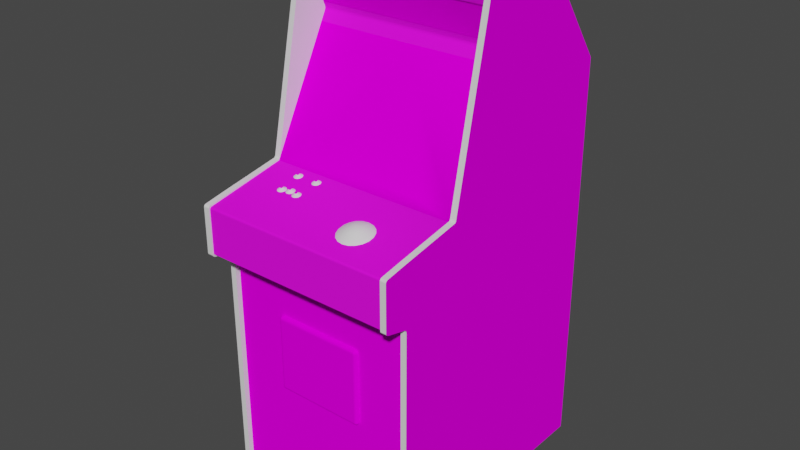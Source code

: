 # Source: missile.blend  (saved by Blender 2.93.20; exported with 4.5.12 LTS)
import bpy
from mathutils import Matrix  # noqa: F401  (used for matrix-valued properties, if any)

bpy.ops.wm.read_factory_settings(use_empty=True)
scene = bpy.context.scene
scene.name = 'Scene'

# ---- images (referenced by path relative to the original .blend; pixels are not part of the script)
import os
ASSET_DIR = os.environ.get("B2B_ASSET_DIR", "")  # directory of the original .blend (textures are referenced by path, not embedded)
HERE = os.path.dirname(os.path.abspath(__file__))  # packed textures are extracted next to this script under _unpacked/

def load_image(name, relpath, width, height, colorspace="sRGB"):
    """Load a texture the original file referenced (path relative to the .blend, or extracted next to this script)."""
    p = next((c for c in (os.path.join(HERE, relpath), os.path.join(ASSET_DIR, relpath)) if relpath and os.path.exists(c)), "")
    if p:
        img = bpy.data.images.load(p, check_existing=True)
        img.name = name
    else:  # same state as the original file: an image datablock whose file is absent (Cycles renders it pink)
        img = bpy.data.images.new(name, width, height)
        img.source = "FILE"
        img.filepath = "//" + (relpath or name)
    img.colorspace_settings.name = colorspace
    return img
img_missilemarqueemap_tiff = load_image('missilemarqueemap.TIFF', 'missilemarqueemap.TIFF', 1024, 1024, 'sRGB')
img_missilescreenshotmap_tiff = load_image('missilescreenshotmap.TIFF', 'missilescreenshotmap.TIFF', 1024, 1024, 'sRGB')
img_missilelabelsmap_tiff = load_image('missilelabelsmap.TIFF', 'missilelabelsmap.TIFF', 1024, 1024, 'sRGB')
img_missilecoindoormap_tiff = load_image('missilecoindoormap.TIFF', 'missilecoindoormap.TIFF', 1024, 1024, 'sRGB')
img_missilecpomap_tiff = load_image('missilecpomap.TIFF', 'missilecpomap.TIFF', 1024, 1024, 'sRGB')
img_missileleftmap_tiff = load_image('missileleftmap.TIFF', 'missileleftmap.TIFF', 1024, 1024, 'sRGB')

# ---- materials (node trees are filled in below, after node groups)
mat_missilemarquee = bpy.data.materials.new('missilemarquee')
mat_missilemarquee.use_transparent_shadow = False
mat_missilemarquee.roughness = 0.8807
mat_missilemarquee.specular_intensity = 0.0
mat_missilescreenshot = bpy.data.materials.new('missilescreenshot')
mat_missilescreenshot.use_transparent_shadow = False
mat_missilescreenshot.roughness = 0.8807
mat_missilescreenshot.specular_intensity = 0.0
mat_missilelabels = bpy.data.materials.new('missilelabels')
mat_missilelabels.use_transparent_shadow = False
mat_missilelabels.roughness = 0.8807
mat_missilelabels.specular_intensity = 0.0
mat_missilecoindoor = bpy.data.materials.new('missilecoindoor')
mat_missilecoindoor.use_transparent_shadow = False
mat_missilecoindoor.roughness = 0.8807
mat_missilecoindoor.specular_intensity = 0.0
mat_missilecpo = bpy.data.materials.new('missilecpo')
mat_missilecpo.use_transparent_shadow = False
mat_missilecpo.roughness = 0.8114
mat_missilecpo.specular_intensity = 0.2235
mat_missileshiny = bpy.data.materials.new('missileshiny')
mat_missileshiny.use_transparent_shadow = False
mat_missileshiny.roughness = 0.8152
mat_missileshiny.specular_intensity = 0.4471
mat_missileleft = bpy.data.materials.new('missileleft')
mat_missileleft.use_transparent_shadow = False
mat_missileleft.roughness = 0.8807
mat_missileleft.specular_intensity = 0.0

# ---- node groups
ng_auto_smooth = bpy.data.node_groups.new('Auto Smooth', 'GeometryNodeTree')
_s = ng_auto_smooth.interface.new_socket(name='Geometry', in_out='OUTPUT', socket_type='NodeSocketGeometry')
_s = ng_auto_smooth.interface.new_socket(name='Geometry', in_out='INPUT', socket_type='NodeSocketGeometry')
_s = ng_auto_smooth.interface.new_socket(name='Angle', in_out='INPUT', socket_type='NodeSocketFloat')
_s.subtype = 'ANGLE'
_s.min_value = 0.0
_s.max_value = 3.142
ng_auto_smooth.is_modifier = True
_N = ng_auto_smooth.nodes; _L = ng_auto_smooth.links
n0 = _N.new('NodeGroupOutput'); n0.name = 'Group Output'; n0.location = (480, -100)
n1 = _N.new('NodeGroupInput'); n1.name = 'Group Input'; n1.location = (-420, -300)
n2 = _N.new('NodeGroupInput'); n2.name = 'Group Input.001'; n2.location = (-60, -100)
n3 = _N.new('GeometryNodeSetShadeSmooth'); n3.name = 'Set Shade Smooth'; n3.location = (120, -100)
n3.domain = 'EDGE'
n4 = _N.new('GeometryNodeSetShadeSmooth'); n4.name = 'Set Shade Smooth.001'; n4.location = (300, -100)
n5 = _N.new('GeometryNodeInputMeshEdgeAngle'); n5.name = 'Edge Angle'; n5.location = (-420, -220)
n6 = _N.new('GeometryNodeInputEdgeSmooth'); n6.name = 'Is Edge Smooth'; n6.location = (-60, -160)
n7 = _N.new('GeometryNodeInputShadeSmooth'); n7.name = 'Is Face Smooth'; n7.location = (-240, -340)
n8 = _N.new('FunctionNodeBooleanMath'); n8.name = 'Boolean Math'; n8.location = (-60, -220)
n9 = _N.new('FunctionNodeCompare'); n9.name = 'Compare'; n9.location = (-240, -180)
n9.operation = 'LESS_EQUAL'
_L.new(n5.outputs[0], n9.inputs[0])
_L.new(n4.outputs[0], n0.inputs[0])
_L.new(n1.outputs[1], n9.inputs[1])
_L.new(n9.outputs[0], n8.inputs[0])
_L.new(n7.outputs[0], n8.inputs[1])
_L.new(n2.outputs[0], n3.inputs[0])
_L.new(n6.outputs[0], n3.inputs[1])
_L.new(n3.outputs[0], n4.inputs[0])
_L.new(n8.outputs[0], n3.inputs[2])
n0.is_active_output = True

# ---- material node trees
mat_missilemarquee.use_nodes = True; mat_missilemarquee.node_tree.nodes.clear()
_N = mat_missilemarquee.node_tree.nodes; _L = mat_missilemarquee.node_tree.links
n0 = _N.new('ShaderNodeBsdfPrincipled'); n0.name = 'Principled BSDF'; n0.location = (10, 300)
n0.distribution = 'GGX'
n0.subsurface_method = 'BURLEY'
n0.inputs[2].default_value = 0.8807
n0.inputs[3].default_value = 1.45
n0.inputs[13].default_value = 0.0
n0.inputs[27].default_value = (0.0, 0.0, 0.0, 1.0)
n0.inputs[28].default_value = 1.0
n1 = _N.new('ShaderNodeOutputMaterial'); n1.name = 'Material Output'; n1.location = (300, 300)
n2 = _N.new('ShaderNodeTexImage'); n2.name = 'Image Texture'; n2.location = (-300, 600)
n2.image = img_missilemarqueemap_tiff
_L.new(n0.outputs[0], n1.inputs[0])
_L.new(n2.outputs[0], n0.inputs[0])
n1.is_active_output = True
mat_missilescreenshot.use_nodes = True; mat_missilescreenshot.node_tree.nodes.clear()
_N = mat_missilescreenshot.node_tree.nodes; _L = mat_missilescreenshot.node_tree.links
n0 = _N.new('ShaderNodeBsdfPrincipled'); n0.name = 'Principled BSDF'; n0.location = (10, 300)
n0.distribution = 'GGX'
n0.subsurface_method = 'BURLEY'
n0.inputs[2].default_value = 0.8807
n0.inputs[3].default_value = 1.45
n0.inputs[13].default_value = 0.0
n0.inputs[27].default_value = (0.0, 0.0, 0.0, 1.0)
n0.inputs[28].default_value = 1.0
n1 = _N.new('ShaderNodeOutputMaterial'); n1.name = 'Material Output'; n1.location = (300, 300)
n2 = _N.new('ShaderNodeTexImage'); n2.name = 'Image Texture'; n2.location = (-300, 600)
n2.image = img_missilescreenshotmap_tiff
_L.new(n0.outputs[0], n1.inputs[0])
_L.new(n2.outputs[0], n0.inputs[0])
n1.is_active_output = True
mat_missilelabels.use_nodes = True; mat_missilelabels.node_tree.nodes.clear()
_N = mat_missilelabels.node_tree.nodes; _L = mat_missilelabels.node_tree.links
n0 = _N.new('ShaderNodeBsdfPrincipled'); n0.name = 'Principled BSDF'; n0.location = (10, 300)
n0.distribution = 'GGX'
n0.subsurface_method = 'BURLEY'
n0.inputs[2].default_value = 0.8807
n0.inputs[3].default_value = 1.45
n0.inputs[13].default_value = 0.0
n0.inputs[27].default_value = (0.0, 0.0, 0.0, 1.0)
n0.inputs[28].default_value = 1.0
n1 = _N.new('ShaderNodeOutputMaterial'); n1.name = 'Material Output'; n1.location = (300, 300)
n2 = _N.new('ShaderNodeTexImage'); n2.name = 'Image Texture'; n2.location = (-300, 600)
n2.image = img_missilelabelsmap_tiff
_L.new(n0.outputs[0], n1.inputs[0])
_L.new(n2.outputs[0], n0.inputs[0])
n1.is_active_output = True
mat_missilecoindoor.use_nodes = True; mat_missilecoindoor.node_tree.nodes.clear()
_N = mat_missilecoindoor.node_tree.nodes; _L = mat_missilecoindoor.node_tree.links
n0 = _N.new('ShaderNodeBsdfPrincipled'); n0.name = 'Principled BSDF'; n0.location = (10, 300)
n0.distribution = 'GGX'
n0.subsurface_method = 'BURLEY'
n0.inputs[2].default_value = 0.8807
n0.inputs[3].default_value = 1.45
n0.inputs[13].default_value = 0.0
n0.inputs[27].default_value = (0.0, 0.0, 0.0, 1.0)
n0.inputs[28].default_value = 1.0
n1 = _N.new('ShaderNodeOutputMaterial'); n1.name = 'Material Output'; n1.location = (300, 300)
n2 = _N.new('ShaderNodeTexImage'); n2.name = 'Image Texture'; n2.location = (-300, 600)
n2.image = img_missilecoindoormap_tiff
_L.new(n0.outputs[0], n1.inputs[0])
_L.new(n2.outputs[0], n0.inputs[0])
n1.is_active_output = True
mat_missilecpo.use_nodes = True; mat_missilecpo.node_tree.nodes.clear()
_N = mat_missilecpo.node_tree.nodes; _L = mat_missilecpo.node_tree.links
n0 = _N.new('ShaderNodeBsdfPrincipled'); n0.name = 'Principled BSDF'; n0.location = (10, 300)
n0.distribution = 'GGX'
n0.subsurface_method = 'BURLEY'
n0.inputs[2].default_value = 0.8114
n0.inputs[3].default_value = 1.45
n0.inputs[13].default_value = 0.2235
n0.inputs[27].default_value = (0.0, 0.0, 0.0, 1.0)
n0.inputs[28].default_value = 1.0
n1 = _N.new('ShaderNodeOutputMaterial'); n1.name = 'Material Output'; n1.location = (300, 300)
n2 = _N.new('ShaderNodeTexImage'); n2.name = 'Image Texture'; n2.location = (-300, 600)
n2.image = img_missilecpomap_tiff
_L.new(n0.outputs[0], n1.inputs[0])
_L.new(n2.outputs[0], n0.inputs[0])
n1.is_active_output = True
mat_missileshiny.use_nodes = True; mat_missileshiny.node_tree.nodes.clear()
_N = mat_missileshiny.node_tree.nodes; _L = mat_missileshiny.node_tree.links
n0 = _N.new('ShaderNodeBsdfPrincipled'); n0.name = 'Principled BSDF'; n0.location = (10, 300)
n0.distribution = 'GGX'
n0.subsurface_method = 'BURLEY'
n0.inputs[2].default_value = 0.8152
n0.inputs[3].default_value = 1.45
n0.inputs[13].default_value = 0.4471
n0.inputs[27].default_value = (0.0, 0.0, 0.0, 1.0)
n0.inputs[28].default_value = 1.0
n1 = _N.new('ShaderNodeOutputMaterial'); n1.name = 'Material Output'; n1.location = (300, 300)
_L.new(n0.outputs[0], n1.inputs[0])
n1.is_active_output = True
mat_missileleft.use_nodes = True; mat_missileleft.node_tree.nodes.clear()
_N = mat_missileleft.node_tree.nodes; _L = mat_missileleft.node_tree.links
n0 = _N.new('ShaderNodeBsdfPrincipled'); n0.name = 'Principled BSDF'; n0.location = (10, 300)
n0.distribution = 'GGX'
n0.subsurface_method = 'BURLEY'
n0.inputs[2].default_value = 0.8807
n0.inputs[3].default_value = 1.45
n0.inputs[13].default_value = 0.0
n0.inputs[27].default_value = (0.0, 0.0, 0.0, 1.0)
n0.inputs[28].default_value = 1.0
n1 = _N.new('ShaderNodeOutputMaterial'); n1.name = 'Material Output'; n1.location = (300, 300)
n2 = _N.new('ShaderNodeTexImage'); n2.name = 'Image Texture'; n2.location = (-300, 600)
n2.image = img_missileleftmap_tiff
_L.new(n0.outputs[0], n1.inputs[0])
_L.new(n2.outputs[0], n0.inputs[0])
n1.is_active_output = True

# ---- world
world_world = bpy.data.worlds.new('World'); scene.world = world_world
world_world.use_nodes = True; world_world.node_tree.nodes.clear()
_N = world_world.node_tree.nodes; _L = world_world.node_tree.links
n0 = _N.new('ShaderNodeOutputWorld'); n0.name = 'World Output'; n0.location = (300, 300)
n1 = _N.new('ShaderNodeBackground'); n1.name = 'Background'; n1.location = (10, 300)
n1.inputs[0].default_value = (0.05088, 0.05088, 0.05088, 1.0)
_L.new(n1.outputs[0], n0.inputs[0])
n0.is_active_output = True
world_world.color = (0.05088, 0.05088, 0.05088)
world_world.use_sun_shadow = False
world_world.sun_shadow_jitter_overblur = 0.0

# ---- meshes
me_missile = bpy.data.meshes.new('missile')
me_missile.from_pydata([(-0.3144, 0.5526, -0.1861), (-0.3144, 0.5204, -0.2026), (-0.1605, 0.5526, -0.1861), (0.1475, 0.4882, -0.2192), (0.1475, 0.456, -0.2357), (0.3015, 0.4882, -0.2192), (-0.006462, 0.456, -0.2357), (-0.006462, 0.4882, -0.2192), (-0.1605, 0.456, -0.2357), (0.1475, 0.5204, -0.2026), (0.3015, 0.5204, -0.2026), (0.3015, 0.456, -0.2357), (0.1475, 0.5849, -0.1696), (0.1475, 0.5526, -0.1861), (0.3015, 0.5849, -0.1696), (-0.006462, 0.5526, -0.1861), (-0.006462, 0.5849, -0.1696), (0.3015, 0.5526, -0.1861), (-0.006462, 0.5204, -0.2026), (-0.1605, 0.4882, -0.2192), (-0.3144, 0.456, -0.2357), (-0.3144, 0.4882, -0.2192), (-0.1605, 0.5204, -0.2026), (-0.1605, 0.5849, -0.1696), (-0.3144, 0.5849, -0.1696), (-0.1395, 0.1099, -0.1647), (-0.006462, 0.11, -0.1624), (-0.006462, 0.1992, -0.2059), (-0.006462, 0.1092, -0.1637), (-0.006462, 0.1982, -0.2076), (0.1281, 0.1965, -0.2103), (-0.006462, 0.2807, -0.262), (0.1266, 0.2788, -0.263), (-0.141, 0.1973, -0.209), (-0.006462, 0.2815, -0.2607), (0.1266, 0.2795, -0.2619), (-0.1395, 0.1092, -0.1657), (-0.141, 0.1965, -0.2103), (-0.1395, 0.2788, -0.263), (-0.1395, 0.2795, -0.2619), (0.1266, 0.1092, -0.1657), (0.1266, 0.1099, -0.1647), (0.1281, 0.1973, -0.209), (0.2069, 0.2759, -0.2631), (-0.006462, 0.05439, -0.1376), (-0.1361, 0.05605, -0.1397), (-0.1361, 0.0558, -0.1401), (0.1232, 0.328, -0.2956), (0.1232, 0.3278, -0.296), (0.2069, 0.1106, -0.1683), (0.2069, 0.1103, -0.1687), (0.1963, 0.06218, -0.1446), (-0.2092, 0.3207, -0.2926), (-0.2199, 0.2759, -0.2631), (-0.2199, 0.2756, -0.2635), (0.1963, 0.3207, -0.2926), (-0.2092, 0.06218, -0.1446), (0.2103, 0.195, -0.2128), (0.2103, 0.1947, -0.2133), (-0.2232, 0.195, -0.2128), (-0.2232, 0.1947, -0.2133), (0.1232, 0.05605, -0.1397), (-0.2092, 0.3206, -0.2928), (-0.1361, 0.3278, -0.296), (-0.006462, 0.3304, -0.2965), (-0.2199, 0.1103, -0.1687), (-0.006462, 0.3307, -0.296), (0.1963, 0.3206, -0.2928), (-0.2092, 0.06232, -0.1444), (0.1732, 0.09085, -0.04601), (0.1417, 0.07644, -0.03838), (0.3015, 0.04798, -0.0233), (0.03761, 0.3722, -0.1951), (0.1417, 0.09085, -0.04601), (0.1802, 0.07644, -0.03838), (0.1802, 0.09085, -0.04601), (-0.1565, 0.07644, -0.03838), (-0.3144, 0.415, -0.2177), (-0.1792, 0.383, -0.2008), (-0.05054, 0.3928, -0.206), (0.1662, 0.383, -0.2008), (0.1662, 0.3928, -0.206), (-0.02182, 0.09085, -0.04601), (-0.05054, 0.3722, -0.1951), (0.03761, 0.3928, -0.206), (-0.1565, 0.09085, -0.04601), (-0.02182, 0.07644, -0.03838), (0.008892, 0.07644, -0.03838), (0.008892, 0.09085, -0.04601), (-0.1166, 0.3928, -0.206), (-0.1792, 0.3928, -0.206), (-0.1166, 0.383, -0.2008), (0.1037, 0.383, -0.2008), (0.1037, 0.3928, -0.206), (-0.1912, 0.07644, -0.03838), (-0.1912, 0.09085, -0.04601), (-0.08587, -0.5686, 0.1539), (-0.1253, -0.5686, 0.1539), (0.1404, -0.5581, 0.1539), (-0.1395, -0.3311, 0.1675), (-0.1395, -0.5581, 0.1675), (0.1301, -0.5581, 0.1675), (0.1301, -0.3311, 0.1675), (-0.3144, -0.5901, 0.1539), (-0.1831, -0.5901, 0.1539), (-0.3144, -0.2918, 0.1539), (-0.1831, -0.9506, 0.1539), (-0.1831, -0.2918, 0.1539), (0.1701, -0.2918, 0.1539), (-0.1831, -0.1466, 0.1539), (0.1404, -0.4976, 0.1539), (0.1404, -0.3311, 0.1539), (-0.1498, -0.3364, 0.1539), (0.1301, -0.5686, 0.1539), (0.1301, -0.5672, 0.1627), (-0.1395, -0.5672, 0.1627), (0.139, -0.5581, 0.1627), (-0.1395, -0.3206, 0.1539), (-0.1395, -0.3221, 0.1627), (0.1301, -0.3221, 0.1627), (-0.1484, -0.3311, 0.1627), (-0.1498, -0.3311, 0.1539), (0.139, -0.3311, 0.1627), (0.1301, -0.3206, 0.1539), (-0.1484, -0.5581, 0.1627), (-0.1395, -0.5686, 0.1539), (0.139, -0.5634, 0.1539), (-0.1484, -0.5634, 0.1539), (0.1301, -0.5634, 0.1663), (-0.1395, -0.5634, 0.1663), (0.1352, -0.5581, 0.1663), (-0.1395, -0.3259, 0.1663), (0.1301, -0.3259, 0.1663), (-0.1446, -0.3311, 0.1663), (0.1352, -0.3311, 0.1663), (-0.1446, -0.5581, 0.1663), (-0.1446, -0.3221, 0.1539), (0.1352, -0.3221, 0.1539), (0.1378, -0.5627, 0.1627), (0.1345, -0.566, 0.1627), (0.1326, -0.5627, 0.1663), (-0.1484, -0.3259, 0.1539), (-0.1472, -0.3266, 0.1627), (-0.1439, -0.3233, 0.1627), (-0.1421, -0.3266, 0.1663), (-0.1446, -0.5672, 0.1539), (-0.1439, -0.566, 0.1627), (-0.1472, -0.5627, 0.1627), (-0.1439, -0.5608, 0.1663), (0.1345, -0.3233, 0.1627), (0.1378, -0.3266, 0.1627), (0.1345, -0.3285, 0.1663), (0.139, -0.3259, 0.1539), (0.1352, -0.5672, 0.1539), (-0.1498, -0.5581, 0.1539), (0.1345, -0.5608, 0.1663), (-0.1439, -0.3285, 0.1663), (-0.1421, -0.5627, 0.1663), (0.1326, -0.3266, 0.1663), (0.1701, -0.5901, 0.1539), (0.1701, -0.9506, 0.1539), (-0.04478, -0.5686, 0.1539), (0.1701, -0.1466, 0.1539), (0.3015, -0.2918, 0.1539), (-0.3144, -0.1466, 0.1539), (0.3015, -0.5901, 0.1539), (0.3015, -0.9506, 0.1539), (0.1404, -0.5267, 0.1539), (-0.3144, -0.9506, 0.1539), (0.3015, -0.1466, 0.1539), (-0.1498, -0.3579, 0.1539), (0.1404, -0.5514, 0.1539), (-0.3144, 0.3338, -0.64), (-0.3144, 0.6896, -0.3823), (-0.3144, -0.9506, -0.64), (0.3015, 0.3338, -0.64), (0.3015, -0.9506, -0.64), (-0.3144, 0.04798, -0.0233), (0.3015, -0.0006651, 0.2367), (0.3015, 0.6896, -0.3823), (-0.3144, -0.008841, 0.2446), (0.3015, -0.1466, 0.2446), (-0.3144, -0.1466, 0.2446), (-0.3144, 0.6148, -0.1681), (0.3015, 0.4444, -0.2333), (-0.3144, 0.4444, -0.2333), (0.3015, 0.5802, -0.1692), (0.3015, 0.5964, -0.1612), (-0.3144, 0.5964, -0.1612), (-0.3144, 0.5802, -0.1692), (0.3015, 0.4566, -0.2339), (-0.3144, 0.4695, -0.2276), (-0.3144, 0.4566, -0.2339), (-0.1327, 0.05228, 0.008472), (-0.1369, 0.05228, 0.008472), (-0.139, 0.05162, 0.01202), (-0.1945, 0.03834, 0.08315), (-0.1966, 0.039, 0.0796), (-0.1966, 0.03767, 0.08669), (0.3015, 0.4695, -0.2276), (-0.1688, 0.04003, 0.07418), (-0.1751, 0.03937, 0.07773), (-0.1688, 0.0387, 0.08128), (-0.1667, 0.0361, 0.07711), (-0.1673, 0.03649, 0.07507), (-0.1673, 0.03975, 0.07568), (-0.1407, 0.03899, 0.07962), (-0.1469, 0.03833, 0.08316), (-0.1407, 0.03766, 0.08671), (-0.2024, 0.05229, 0.008468), (-0.2086, 0.05163, 0.01202), (-0.2024, 0.05097, 0.01556), (-0.3144, -0.002434, 0.2416), (-0.3144, -0.003519, 0.2428), (0.3015, -0.003519, 0.2428), (-0.3144, -0.001625, 0.2401), (0.3015, -0.002434, 0.2416), (0.3015, -0.001625, 0.2401), (-0.1745, 0.03572, 0.07916), (-0.173, 0.0387, 0.08128), (-0.1745, 0.03975, 0.07568), (-0.173, 0.04003, 0.07418), (-0.173, 0.03677, 0.07356), (-0.1348, 0.05239, 0.007924), (-0.1327, 0.04902, 0.007852), (-0.1312, 0.04797, 0.01345), (-0.1312, 0.05124, 0.01407), (-0.2003, 0.05163, 0.01202), (-0.2045, 0.04913, 0.0073), (-0.2065, 0.04903, 0.007849), (-0.2065, 0.05229, 0.008468), (-0.1449, 0.0344, 0.08609), (-0.1428, 0.03756, 0.08726), (-0.1392, 0.03871, 0.08112), (-0.1392, 0.03545, 0.08049), (-0.2028, 0.03834, 0.08315), (-0.2023, 0.03545, 0.08048), (-0.2028, 0.03507, 0.08253), (-0.1384, 0.04874, 0.009353), (-0.139, 0.04835, 0.0114), (-0.1348, 0.05085, 0.01612), (-0.1369, 0.05095, 0.01557), (-0.2008, 0.03767, 0.08669), (-0.2023, 0.03795, 0.08519), (-0.1951, 0.03469, 0.08457), (-0.1951, 0.03795, 0.08519), (-0.2081, 0.04798, 0.01344), (-0.2065, 0.05097, 0.01556), (-0.2081, 0.05201, 0.009969), (-0.1709, 0.03687, 0.07302), (0.3015, 0.6031, -0.1601), (0.3015, 0.6092, -0.1623), (-0.3144, 0.6092, -0.1623), (-0.1709, 0.0386, 0.08183), (-0.1667, 0.03937, 0.07773), (-0.1673, 0.03899, 0.07978), (-0.1673, 0.03572, 0.07916), (-0.1464, 0.03545, 0.08049), (-0.1469, 0.03506, 0.08254), (-0.1449, 0.03766, 0.08671), (-0.1407, 0.03573, 0.079), (-0.1428, 0.03583, 0.07845), (-0.1428, 0.03909, 0.07907), (-0.1464, 0.03871, 0.08112), (-0.1449, 0.03899, 0.07962), (-0.1449, 0.03573, 0.079), (-0.2023, 0.03872, 0.0811), (-0.2008, 0.039, 0.0796), (-0.2008, 0.03574, 0.07898), (-0.1966, 0.03574, 0.07898), (-0.1987, 0.03584, 0.07843), (-0.1987, 0.0391, 0.07905), (-0.2008, 0.05201, 0.009969), (-0.2008, 0.04875, 0.009349), (-0.3144, 0.6031, -0.1601), (-0.2045, 0.05086, 0.01611), (-0.2008, 0.04798, 0.01344), (-0.2008, 0.05125, 0.01406), (-0.1327, 0.05095, 0.01557), (-0.1312, 0.052, 0.009973), (-0.1307, 0.05162, 0.01202), (-0.1307, 0.04835, 0.0114), (-0.1392, 0.03468, 0.08459), (-0.1392, 0.03794, 0.08521), (-0.1951, 0.03872, 0.0811), (-0.1951, 0.03545, 0.08048), (-0.1348, 0.04912, 0.007304), (-0.1384, 0.052, 0.009973), (-0.1709, 0.04014, 0.07364), (-0.1688, 0.03677, 0.07356), (-0.1386, 0.03833, 0.08316), (-0.1384, 0.04797, 0.01345), (-0.2003, 0.04837, 0.01139), (-0.1945, 0.03507, 0.08253), (-0.2086, 0.04837, 0.01139), (-0.1464, 0.03794, 0.08521), (-0.1987, 0.03757, 0.08724), (-0.1987, 0.0343, 0.08662), (-0.1745, 0.03649, 0.07507), (-0.1751, 0.0361, 0.07711), (-0.2045, 0.0524, 0.00792), (-0.1386, 0.03506, 0.08254), (-0.1745, 0.03899, 0.07978), (-0.1312, 0.04874, 0.009353), (0.3015, 0.6148, -0.1681), (-0.3144, -0.001051, 0.2384), (-0.3144, 0.451, -0.235), (0.3015, 0.451, -0.235), (0.3015, -0.004918, 0.2438), (-0.2081, 0.05125, 0.01406), (-0.1384, 0.05124, 0.01407), (-0.2045, 0.0476, 0.01549), (-0.1369, 0.04902, 0.007852), (-0.2024, 0.04903, 0.007849), (-0.3144, -0.006679, 0.2444), (0.3015, -0.008841, 0.2446), (0.3015, -0.006679, 0.2444), (0.3015, -0.001051, 0.2384), (-0.3144, -0.004918, 0.2438), (-0.3144, -0.0006651, 0.2367), (0.3015, 0.3344, -0.6426), (-0.3144, 0.3344, -0.6426), (-0.3144, -0.9506, -0.6426), (0.3015, -0.9506, -0.6426), (-0.3144, 0.61, -0.1444), (0.3015, 0.05782, -0.02749), (-0.3144, 0.2239, -0.1165), (-0.006462, 0.05409, -0.1381), (-0.006772, 0.04798, -0.0233), (0.3015, 0.3323, -0.174), (0.3015, 0.2268, -0.119), (-0.006466, 0.4152, -0.2176), (0.1232, 0.0558, -0.1401), (0.1446, 0.04868, -0.02372), (-0.3144, 0.0167, 0.1702), (0.3015, 0.05137, -0.02348), (0.3015, -0.1477, 0.2491), (0.3015, 0.6933, -0.3801), (-0.1572, 0.415, -0.2177), (-0.3144, 0.3319, -0.1737), (0.09764, 0.03849, 0.1231), (0.07197, 0.02465, 0.1251), (0.09454, 0.03694, 0.1314), (-0.3144, -0.172, 0.1806), (0.3015, -0.172, 0.1806), (0.1113, 0.03166, 0.16), (0.1035, 0.01472, 0.1787), (0.1202, 0.01419, 0.1816), (0.137, 0.03248, 0.1555), (0.1517, 0.01627, 0.1704), (0.1626, 0.01865, 0.1576), (0.1428, 0.03849, 0.1231), (0.1626, 0.02756, 0.1094), (0.1517, 0.02994, 0.09658), (0.07779, 0.02756, 0.1094), (0.1035, 0.03975, 0.1163), (-0.1917, 0.02616, 0.09316), (-0.1865, 0.0271, 0.08812), (-0.1709, 0.02685, 0.08958), (-0.1639, 0.0272, 0.08774), (-0.1688, 0.03544, 0.08067), (-0.1418, 0.03945, 0.02203), (-0.1348, 0.0391, 0.02388), (-0.1348, 0.04759, 0.01551), (-0.3144, 0.6917, -0.3863), (-0.1427, 0.02581, 0.09502), (-0.1357, 0.02615, 0.09317), (-0.1406, 0.03439, 0.0861), (0.09764, 0.03374, 0.1487), (0.07779, 0.01865, 0.1576), (0.08873, 0.01627, 0.1704), (0.3206, -0.172, 0.1806), (0.3015, -0.1574, 0.2387), (0.3015, -0.005247, 0.2489), (-0.3144, -0.1477, 0.2491), (-0.3144, -0.1574, 0.2387), (-0.3335, -0.1574, 0.2387), (0.1035, 0.03149, 0.08822), (0.1113, 0.04058, 0.1118), (-0.3144, -0.9506, 0.1702), (-0.3144, -0.1839, 0.1702), (-0.3335, -0.172, 0.1806), (0.3206, -0.9506, 0.1702), (0.3015, -0.1839, 0.1702), (-0.1974, 0.03946, 0.02201), (-0.1923, 0.0404, 0.01698), (-0.2184, 0.04169, 0.01009), (-0.2166, 0.0404, 0.01698), (-0.2057, 0.03062, 0.06932), (-0.2108, 0.02968, 0.07435), (-0.1779, 0.03165, 0.0639), (-0.183, 0.03071, 0.06894), (0.3015, 0.6117, -0.1452), (0.3015, 0.6917, -0.3863), (-0.3144, 0.6933, -0.3801), (-0.3335, 0.6933, -0.3801), (-0.3335, 0.6917, -0.3863), (0.3015, 0.0167, 0.1702), (-0.3144, -0.005247, 0.2489), (0.08873, 0.02994, 0.09658), (-0.1549, 0.02967, 0.07437), (-0.1567, 0.02838, 0.08125), (-0.3144, 0.05782, -0.02749), (-0.3335, 0.61, -0.1444), (-0.3144, 0.05137, -0.02348), (0.3206, 0.05782, -0.02749), (0.3015, 0.61, -0.1444), (0.3206, 0.05137, -0.02348), (0.09454, 0.03529, 0.1403), (0.1202, 0.03137, 0.1615), (-0.1208, 0.04168, 0.01011), (-0.1227, 0.04296, 0.003229), (-0.1418, 0.04391, -0.001809), (-0.1469, 0.04296, 0.003229), (-0.2199, 0.1106, -0.1683), (-0.1497, 0.03061, 0.06933), (0.137, 0.03149, 0.08822), (0.1291, 0.03166, 0.16), (0.2069, 0.2756, -0.2635), (0.1459, 0.03529, 0.1403), (0.1684, 0.02156, 0.1418), (0.1684, 0.02465, 0.1251), (-0.2057, 0.02616, 0.09316), (-0.2008, 0.03441, 0.08608), (-0.2114, 0.03946, 0.02201), (-0.2065, 0.0477, 0.01494), (-0.1369, 0.04769, 0.01496), (-0.1779, 0.0272, 0.08774), (-0.1709, 0.03534, 0.08122), (-0.173, 0.03544, 0.08067), (-0.2127, 0.02839, 0.08124), (-0.2108, 0.0271, 0.08812), (-0.2023, 0.03469, 0.08457), (0.1428, 0.03374, 0.1487), (-0.3144, 0.6117, -0.1452), (0.1035, 0.03248, 0.1555), (-0.1849, 0.02942, 0.07582), (-0.183, 0.02814, 0.0827), (-0.1587, 0.02814, 0.0827), (-0.1569, 0.02942, 0.07582), (-0.1287, 0.02838, 0.08125), (-0.1306, 0.02967, 0.07437), (0.1459, 0.03694, 0.1314), (0.137, 0.03975, 0.1163), (-0.2044, 0.04426, -0.003669), (-0.2114, 0.04392, -0.001825), (0.137, 0.01472, 0.1787), (0.07197, 0.02156, 0.1418), (0.1963, 0.06232, -0.1444), (-0.1361, 0.328, -0.2956), (-0.3335, -0.9506, 0.1702), (0.3015, -0.9506, 0.1702), (-0.1904, 0.04169, 0.01009), (-0.1923, 0.04298, 0.003214), (-0.1846, 0.02839, 0.08124), (-0.1865, 0.02968, 0.07435), (-0.2166, 0.04298, 0.003214), (-0.2081, 0.04875, 0.0093), (-0.1427, 0.03095, 0.06749), (-0.1278, 0.03944, 0.02203), (-0.1227, 0.04039, 0.01699), (-0.2044, 0.03911, 0.02386), (-0.1987, 0.02582, 0.095), (-0.1549, 0.0271, 0.08814), (-0.1497, 0.02615, 0.09317), (-0.1488, 0.04168, 0.01011), (-0.1469, 0.04039, 0.01699), (0.1291, 0.04058, 0.1118), (0.124, 0.415, -0.2177), (0.3015, 0.415, -0.2177), (-0.1348, 0.04425, -0.00365), (-0.1987, 0.03097, 0.06747), (-0.1639, 0.03165, 0.0639), (-0.1709, 0.032, 0.06206), (0.1386, 0.02791, 0.08287), (0.3015, 0.1363, -0.0679), (-0.3144, 0.1435, -0.07393), (-0.1572, 0.04802, -0.02336), (0.1202, 0.04064, 0.1367), (-0.1587, 0.03071, 0.06894), (0.1202, 0.03202, 0.08532), (0.1202, 0.0285, 0.07968), (0.1018, 0.02791, 0.08287), (-0.1427, 0.03429, 0.08665), (-0.3335, -0.1775, 0.172), (-0.3144, -0.1758, 0.1734), (-0.3144, -0.1775, 0.172), (-0.3335, -0.1758, 0.1734), (0.3206, -0.1775, 0.172), (0.1202, 0.04086, 0.1103), (0.3206, -0.001708, 0.2482), (0.3015, 0.001248, 0.2458), (-0.1306, 0.0271, 0.08814), (-0.3144, -0.1533, 0.2466), (-0.3335, -0.1533, 0.2466), (0.3206, -0.1547, 0.2449), (0.3015, -0.1533, 0.2466), (0.3015, -0.1547, 0.2449), (0.3015, -0.1758, 0.1734), (0.3015, -0.1743, 0.1753), (-0.3144, -0.1517, 0.2479), (-0.3144, -0.1498, 0.2488), (-0.3335, -0.1498, 0.2488), (-0.1464, 0.03468, 0.08459), (-0.1965, 0.03441, 0.08608), (-0.1278, 0.04391, -0.001809), (-0.1974, 0.04392, -0.001825), (-0.2023, 0.0477, 0.01494), (-0.1357, 0.03061, 0.06933), (-0.1327, 0.04769, 0.01496), (0.3015, 0.05537, -0.02663), (0.3015, 0.05323, -0.02527), (-0.3335, 0.05537, -0.02663), (-0.3335, 0.05323, -0.02527), (-0.3144, -0.1558, 0.2429), (-0.3144, -0.1547, 0.2449), (-0.3144, 0.05323, -0.02527), (-0.1917, 0.03062, 0.06932), (0.3015, -0.1795, 0.171), (0.3015, -0.1775, 0.172), (0.1202, 0.008876, 0.1856), (0.1386, 0.009469, 0.1824), (0.08558, 0.01117, 0.1732), (0.1018, 0.009469, 0.1824), (0.1733, 0.01698, 0.1419), (0.1733, 0.02039, 0.1235), (0.1669, 0.0236, 0.1062), (0.1548, 0.02621, 0.09207), (0.1548, 0.01117, 0.1732), (0.1669, 0.01378, 0.1591), (0.07355, 0.0236, 0.1062), (0.06715, 0.02039, 0.1235), (0.06715, 0.01698, 0.1419), (0.07355, 0.01378, 0.1591), (0.08558, 0.02621, 0.09207), (0.3015, 0.6937, -0.3839), (-0.3144, -0.1795, 0.171), (-0.3144, -0.1816, 0.1704), (-0.3335, -0.1558, 0.2429), (-0.3335, -0.1567, 0.2409), (0.3015, 0.6939, -0.3828), (0.3015, 0.6938, -0.3816), (-0.3144, 0.6938, -0.3816), (-0.3335, 0.6939, -0.3828), (0.3206, -0.1558, 0.2429), (0.3015, 0.003002, 0.2428), (0.3015, -0.001708, 0.2482), (0.3015, -0.1517, 0.2479), (0.3015, -0.1498, 0.2488), (0.3206, 0.003002, 0.2428), (-0.3144, -0.173, 0.1777), (-0.3144, -0.1743, 0.1753), (-0.3144, 0.001248, 0.2458), (-0.3144, 0.003002, 0.2428), (-0.3335, -0.001708, 0.2482), (-0.3144, 0.6939, -0.3828), (0.3206, 0.693, -0.385), (-0.3144, 0.693, -0.385), (-0.3144, 0.6937, -0.3839), (-0.3335, 0.693, -0.385), (0.3015, 0.693, -0.385), (0.3015, -0.1558, 0.2429), (0.3015, -0.1567, 0.2409), (0.3015, -0.173, 0.1777), (-0.3144, 0.05537, -0.02663), (-0.3144, -0.001708, 0.2482), (0.3015, -0.1816, 0.1704), (0.3206, 0.05537, -0.02663), (-0.3144, -0.1567, 0.2409), (0.3206, -0.9506, -0.6426), (0.3206, 0.3344, -0.6426), (-0.3335, 0.3344, -0.6426), (-0.3335, -0.9506, -0.6426), (0.3206, -0.4503, -0.01024), (-0.3335, 0.05782, -0.02749), (0.3206, 0.61, -0.1444), (-0.3335, 0.6117, -0.1452), (0.3206, -0.3468, -0.1057), (-0.3335, 0.05137, -0.02348), (0.3206, 0.6933, -0.3801), (0.3206, 0.6117, -0.1452), (0.3206, -0.1574, 0.2387), (-0.3335, -0.1684, 0.1702), (-0.3335, 0.0167, 0.1702), (-0.3335, -0.1477, 0.2491), (-0.3335, -0.005247, 0.2489), (0.3206, -0.005247, 0.2489), (0.3206, -0.1477, 0.2491), (0.3206, -0.1758, 0.1734), (-0.3335, -0.1191, 0.1702), (-0.3335, -0.179, 0.1702), (-0.3335, -0.1816, 0.1704), (-0.3335, -0.1795, 0.171), (0.3206, -0.1517, 0.2479), (0.3206, -0.1533, 0.2466), (-0.3335, -0.1743, 0.1753), (-0.3335, -0.173, 0.1777), (-0.3335, 0.003002, 0.2428), (0.3206, 0.6917, -0.3863), (0.3206, 0.05323, -0.02527), (0.3206, -0.1816, 0.1704), (-0.3335, -0.1114, 0.1702), (-0.3335, -0.1517, 0.2479), (0.3206, -0.173, 0.1777), (0.3206, -0.1743, 0.1753), (0.3206, -0.1567, 0.2409), (-0.3335, -0.1738, 0.1702), (-0.3335, 0.001248, 0.2458), (0.3206, 0.001248, 0.2458), (0.3206, -0.1839, 0.1702), (0.3206, -0.4503, 0.01158), (0.3206, 0.6939, -0.3828), (0.3206, 0.6938, -0.3816), (0.3206, -0.1498, 0.2488), (-0.3335, -0.1071, 0.1702), (0.3206, -0.1795, 0.171), (-0.3335, -0.1839, 0.1702), (0.3206, 0.02937, -0.03708), (0.3206, 0.02937, -0.1119), (-0.3335, -0.1547, 0.2449), (0.3206, -0.04524, -0.08319), (0.3206, -0.1415, -0.08339), (0.3206, -0.04524, -0.1119), (-0.3335, 0.6937, -0.3839), (0.3206, -0.4503, -0.003979), (0.3206, -0.3469, -0.001586), (0.3206, -0.3414, -0.03792), (0.3206, -0.3372, -0.04333), (0.3206, -0.3273, -0.04333), (0.3206, -0.3414, 0.001974), (0.3206, 0.0167, 0.1702), (0.3206, -0.3807, -0.001586), (-0.3335, -0.1155, 0.1702), (-0.3335, 0.6938, -0.3816), (0.3206, -0.3469, -0.03271), (0.3206, -0.3551, -0.03271), (0.3206, -0.4323, -0.01024), (0.3206, -0.4285, -0.04488), (0.3206, -0.3975, -0.01655), (0.3206, -0.3874, -0.02041), (0.3206, -0.3874, -0.01655), (0.3206, -0.3874, -0.02585), (0.3206, 0.6937, -0.3839), (0.3206, -0.2221, -0.1391), (0.3206, -0.2902, -0.04333), (0.3206, -0.2902, 0.001974), (0.3206, -0.2221, -0.08339), (0.3206, -0.4285, -0.01655), (0.3206, -0.3807, -0.03271), (0.3206, -0.3414, -0.04185), (0.3206, -0.3807, -0.02295), (0.3206, -0.4141, -0.01024), (0.3206, -0.4141, 0.01158), (0.3206, -0.4141, -0.01655), (0.3206, -0.04524, -0.01618), (0.3206, 0.02937, -0.01618), (0.3206, -0.1415, -0.1391), (0.3206, -0.3541, -0.05575), (0.3206, -0.3906, -0.09169), (0.3206, -0.3819, -0.09169), (0.3206, -0.3414, -0.04333), (0.3206, -0.3468, -0.05774), (0.3206, -0.2912, -0.1057), (0.3206, -0.2912, -0.05774), (0.3206, -0.3874, -0.03987), (0.3206, -0.3677, -0.03271), (0.3206, -0.3807, -0.02817), (0.3206, -0.2958, -0.05774), (0.3206, -0.2912, -0.05932), (0.3206, 0.01296, -0.1605), (0.3206, -0.04934, -0.1176), (0.3206, -0.04934, -0.1605), (0.3206, -0.3541, -0.06474), (0.3206, -0.3874, -0.04488), (0.3206, -0.4281, -0.01655), (0.3206, -0.4095, -0.04488), (0.3206, -0.3541, -0.05145), (0.3206, -0.4051, -0.05145), (0.3206, -0.4051, -0.05884), (0.3206, -0.4051, -0.09169), (0.3206, -0.3982, -0.05145), (0.3206, -0.3921, -0.04488), (0.3206, 0.01296, -0.1176), (0.3206, -0.3541, -0.09169)], [], [(18, 15, 2, 22), (106, 160, 159, 104), (321, 322, 572, 571), (450, 572, 322, 379), (22, 2, 0, 1), (7, 18, 22, 19), (9, 13, 15, 18), (11, 5, 3, 4), (518, 566, 600, 615), (608, 549, 545, 491), (190, 199, 191, 192), (23, 2, 15, 16), (183, 252, 251, 304), (169, 162, 108, 163), (344, 563, 603, 371), (17, 14, 12, 13), (42, 27, 26, 41), (31, 29, 37, 38), (27, 33, 25, 26), (27, 42, 35, 34), (53, 52, 62, 54), (30, 40, 28, 29), (32, 30, 29, 31), (34, 39, 33, 27), (33, 59, 414, 25), (47, 66, 34, 35), (41, 49, 57, 42), (65, 60, 37, 36), (39, 53, 59, 33), (42, 57, 43, 35), (45, 44, 26, 25), (58, 50, 40, 30), (44, 61, 41, 26), (327, 28, 40, 332), (60, 54, 38, 37), (64, 31, 38, 63), (68, 45, 25, 414), (56, 65, 36, 46), (640, 631, 652, 651), (49, 41, 61, 448), (57, 49, 50, 58), (39, 34, 66, 449), (31, 64, 48, 32), (53, 39, 449, 52), (35, 43, 55, 47), (418, 58, 30, 32), (63, 38, 54, 62), (74, 69, 73, 70), (59, 53, 54, 60), (60, 65, 414, 59), (65, 56, 68, 414), (44, 45, 46, 327), (45, 68, 56, 46), (327, 332, 61, 44), (55, 43, 418), (136, 143, 118, 117), (47, 55, 67, 48), (58, 418, 43, 57), (82, 88, 72, 83), (278, 240, 363, 509), (448, 61, 332), (49, 448, 51, 50), (449, 66, 64, 63), (360, 256, 255, 202), (418, 67, 55), (332, 51, 448), (71, 72, 75), (72, 69, 75), (32, 48, 67, 418), (71, 75, 74), (74, 75, 69), (72, 88, 73), (72, 73, 69), (71, 74, 70), (177, 86, 76), (86, 177, 71), (77, 177, 78), (469, 77, 79), (80, 71, 469), (535, 540, 611, 642), (469, 93, 81), (79, 89, 91, 83), (434, 394, 395, 576), (78, 177, 83), (92, 93, 84, 72), (89, 79, 77), (83, 91, 78), (78, 90, 77), (79, 84, 469), (95, 83, 177), (85, 82, 83), (175, 176, 174, 172), (90, 89, 77), (173, 183, 304, 179), (469, 81, 80), (72, 71, 80), (327, 328, 333, 332), (80, 92, 72), (87, 71, 70), (71, 87, 86), (101, 102, 99, 100), (95, 85, 83), (185, 77, 469, 184), (93, 469, 84), (94, 95, 177), (633, 395, 394, 542), (76, 94, 177), (96, 97, 159), (98, 159, 108), (325, 510, 567, 405), (591, 616, 380, 537), (76, 86, 82, 85), (669, 682, 670, 671), (110, 108, 111), (117, 123, 108), (112, 121, 104), (125, 104, 159), (121, 107, 104), (117, 108, 107), (129, 115, 114, 128), (405, 575, 406, 325), (13, 9, 10, 17), (376, 381, 343, 375), (98, 126, 159), (145, 127, 104), (215, 212, 216, 217), (124, 135, 133, 120), (562, 372, 581, 605), (588, 604, 499, 498), (141, 136, 107), (108, 137, 152), (147, 127, 145, 146), (146, 157, 148, 147), (139, 153, 126, 138), (149, 158, 151, 150), (153, 139, 114, 113), (150, 151, 134, 122), (143, 136, 141, 142), (138, 155, 140, 139), (153, 113, 159), (127, 154, 104), (126, 153, 159), (125, 145, 104), (184, 307, 306, 185), (19, 8, 6, 7), (109, 164, 105, 107), (619, 538, 514, 515), (108, 123, 137), (136, 117, 107), (121, 141, 107), (108, 152, 111), (101, 140, 155), (99, 144, 156), (142, 141, 121, 120), (149, 137, 123, 119), (150, 152, 137, 149), (143, 144, 131, 118), (146, 145, 125, 115), (139, 140, 128, 114), (138, 126, 98, 116), (127, 147, 124, 154), (147, 148, 135, 124), (122, 111, 152, 150), (52, 77, 339, 53), (119, 132, 158, 149), (102, 151, 158), (100, 148, 157), (142, 156, 144, 143), (28, 327, 46, 36), (120, 133, 156, 142), (116, 130, 155, 138), (101, 130, 134, 102), (100, 157, 129), (100, 135, 148), (99, 156, 133), (102, 158, 132), (101, 155, 130), (101, 128, 140), (113, 161, 159), (97, 125, 159), (119, 123, 117, 118), (102, 134, 151), (99, 131, 144), (571, 396, 364, 321), (162, 109, 107, 108), (163, 108, 159, 165), (110, 167, 108), (170, 112, 104), (171, 98, 108), (167, 171, 108), (161, 96, 159), (154, 170, 104), (188, 189, 186, 187), (495, 594, 496, 497), (179, 175, 172, 173), (550, 343, 381, 596), (107, 105, 103, 104), (78, 91, 89, 90), (643, 656, 621, 646), (318, 314, 316, 308), (193, 194, 195), (196, 197, 198), (207, 259, 208, 206), (201, 220, 298, 299), (235, 242, 198, 197), (195, 241, 278, 193), (230, 300, 228, 229), (214, 216, 212, 213), (204, 289, 200, 205), (285, 269, 197, 284), (457, 294, 210, 248), (227, 209, 211), (300, 209, 313, 228), (265, 257, 263, 264), (602, 502, 614, 601), (239, 291, 310, 195), (281, 303, 279, 280), (311, 507, 211, 275), (258, 503, 295, 207), (36, 37, 29, 28), (229, 457, 248, 230), (286, 312, 194, 223), (168, 106, 104, 103), (231, 483, 232, 259), (299, 218, 302, 201), (284, 196, 293, 285), (48, 64, 66, 47), (289, 249, 288, 200), (259, 295, 503, 231), (273, 313, 209, 272), (291, 426, 241, 310), (425, 311, 275, 247), (205, 254, 203, 204), (483, 367, 208, 232), (201, 219, 202, 200), (270, 268, 267, 271), (47, 468, 331, 66), (268, 236, 266, 267), (237, 432, 243, 235), (297, 504, 198, 296), (200, 221, 201), (221, 288, 249, 222), (432, 423, 242, 243), (290, 206, 208), (423, 297, 296, 242), (233, 290, 301, 234), (235, 266, 236, 237), (280, 193, 278), (294, 246, 309, 210), (661, 577, 662, 668), (244, 293, 196, 245), (207, 263, 257, 258), (246, 425, 247, 309), (487, 484, 486, 485), (596, 595, 551, 550), (84, 79, 83, 72), (543, 633, 542, 555), (160, 166, 165, 159), (599, 567, 510, 511), (210, 247, 211), (276, 292, 227, 277), (219, 253, 202), (197, 267, 235), (225, 281, 280, 226), (254, 200, 202), (247, 275, 211), (429, 428, 253, 219), (218, 429, 219, 302), (206, 264, 207), (193, 223, 194), (224, 286, 223, 193), (193, 279, 303, 224), (267, 266, 235), (277, 211, 507, 276), (259, 232, 208), (202, 253, 428, 360), (264, 262, 261, 265), (81, 93, 92, 80), (196, 284, 197), (277, 227, 211), (255, 254, 202), (226, 278, 509, 225), (254, 205, 200), (282, 301, 290, 283), (210, 309, 247), (234, 260, 206, 233), (245, 196, 198), (207, 295, 259), (230, 248, 210), (283, 208, 367, 282), (226, 280, 278), (256, 203, 254, 255), (197, 271, 267), (271, 197, 269, 270), (290, 233, 206), (222, 298, 220, 221), (200, 288, 221), (227, 272, 209), (221, 220, 201), (241, 240, 278), (194, 287, 195), (195, 310, 241), (287, 194, 312, 238), (235, 243, 242), (195, 287, 238, 239), (283, 290, 208), (262, 206, 260, 261), (242, 296, 198), (426, 363, 240, 241), (209, 300, 230), (280, 279, 193), (264, 263, 207), (206, 262, 264), (201, 302, 219), (272, 227, 292, 273), (580, 579, 337, 392), (132, 119, 118, 131), (379, 322, 321, 380), (571, 572, 450, 616), (402, 321, 324), (325, 406, 320), (350, 529, 524, 420), (449, 66, 331, 338), (53, 339, 326, 59), (245, 198, 504, 244), (71, 332, 333), (442, 421, 352, 351), (334, 374, 404), (404, 374, 321), (397, 335, 336), (335, 320, 336), (434, 321, 394), (392, 337, 320), (418, 57, 330, 329), (421, 442, 419, 420), (321, 375, 343), (320, 344, 372), (409, 347, 446, 417), (355, 399, 354, 340), (350, 433, 348, 349), (370, 435, 368, 369), (225, 509, 459, 460), (503, 258, 401, 463), (415, 400, 257, 265), (497, 561, 544, 495), (613, 587, 336, 548), (217, 317, 305, 215), (607, 554, 565, 552), (483, 231, 464, 365), (433, 350, 420, 419), (402, 324, 403, 574), (374, 398, 585, 584), (154, 124, 120, 121), (19, 22, 1, 21), (408, 447, 369, 368), (95, 94, 76, 85), (457, 229, 445, 456), (367, 483, 365, 366), (389, 430, 237, 236), (507, 311, 461, 384), (547, 496, 594, 593), (616, 450, 379, 380), (334, 404, 578, 583), (397, 545, 549, 630), (416, 467, 443, 353), (385, 452, 292, 276), (451, 323, 569, 382), (317, 178, 319, 305), (347, 409, 345, 346), (289, 204, 479, 472), (234, 301, 440, 441), (647, 637, 675, 674), (423, 432, 431, 422), (341, 531, 532, 447), (435, 370, 346, 345), (342, 341, 447, 408), (276, 507, 384, 385), (504, 297, 462, 356), (258, 257, 400, 401), (239, 238, 413, 465), (340, 354, 341, 342), (432, 237, 430, 431), (265, 261, 458, 415), (298, 222, 390, 391), (359, 438, 256, 360), (417, 446, 349, 348), (303, 281, 410, 411), (480, 489, 467, 416), (645, 629, 628, 644), (353, 443, 351, 352), (448, 332, 71), (52, 449, 77), (399, 355, 378, 377), (559, 623, 558, 557), (570, 569, 323, 320), (490, 608, 491, 546), (471, 388, 268, 270), (273, 292, 452, 453), (427, 358, 428, 429), (424, 461, 311, 425), (229, 228, 444, 445), (209, 230, 210, 211), (456, 386, 294, 457), (299, 298, 391, 436), (478, 467, 489), (468, 55, 469), (441, 508, 260, 234), (261, 260, 508, 458), (293, 244, 357, 454), (652, 610, 636, 651), (49, 475, 330, 57), (477, 68, 177), (478, 489, 378), (478, 443, 467), (478, 348, 433), (478, 419, 442), (478, 435, 345), (478, 378, 355), (478, 442, 351), (478, 342, 408), (478, 409, 417), (478, 355, 340), (478, 408, 368), (478, 340, 342), (478, 345, 409), (478, 417, 348), (478, 351, 443), (478, 368, 435), (478, 433, 419), (313, 273, 453, 506), (246, 294, 386, 387), (55, 418, 329, 469), (203, 256, 438, 439), (489, 480, 377, 378), (416, 474, 481, 480), (270, 269, 517, 471), (566, 383, 609, 600), (623, 543, 555, 558), (45, 68, 477), (321, 485, 486), (16, 15, 13, 12), (122, 134, 130, 116), (47, 55, 468), (59, 326, 476, 414), (5, 10, 9, 3), (334, 398, 374), (576, 403, 324, 434), (397, 336, 373), (426, 291, 466, 361), (21, 20, 8, 19), (552, 553, 597, 607), (320, 497, 496), (612, 611, 540, 541), (45, 477, 328, 327), (238, 312, 412, 413), (249, 289, 472, 473), (320, 498, 499), (615, 488, 519, 518), (224, 303, 411, 505), (321, 501, 500), (24, 0, 2, 23), (244, 504, 356, 357), (363, 426, 361, 362), (285, 293, 454, 455), (460, 410, 281, 225), (366, 492, 282, 367), (286, 224, 505, 470), (269, 285, 455, 517), (218, 299, 436, 437), (439, 479, 204, 203), (360, 428, 358, 359), (222, 249, 473, 390), (301, 282, 492, 440), (425, 246, 387, 424), (429, 218, 437, 427), (291, 239, 465, 466), (231, 503, 463, 464), (236, 268, 388, 389), (422, 462, 297, 423), (312, 286, 470, 412), (509, 363, 362, 459), (511, 510, 320), (574, 512, 564, 402), (556, 598, 393, 560), (321, 515, 514), (181, 315, 180, 182), (404, 321, 516), (498, 519, 488, 588), (213, 318, 308, 214), (320, 518, 519), (536, 486, 484, 592), (77, 449, 338), (377, 482, 534, 399), (521, 446, 347, 520), (482, 377, 480, 481), (399, 534, 530, 354), (446, 521, 528, 349), (533, 369, 447, 532), (529, 350, 349, 528), (531, 341, 354, 530), (369, 533, 522, 370), (353, 527, 474, 416), (604, 603, 563, 499), (526, 352, 421, 525), (346, 523, 520, 347), (527, 353, 352, 526), (525, 421, 420, 524), (523, 346, 370, 522), (516, 564, 512, 513), (332, 40, 50, 51), (321, 536, 537), (511, 335, 407, 599), (592, 591, 537, 536), (587, 586, 373, 336), (337, 393, 320), (102, 132, 131, 99), (557, 364, 396, 559), (491, 545, 373), (579, 612, 541, 337), (320, 547, 548), (501, 374, 584, 502), (372, 344, 371, 581), (321, 550, 551), (111, 122, 116, 98), (552, 398, 553), (394, 321, 364), (88, 82, 86, 87), (593, 613, 548, 547), (546, 491, 373), (485, 551, 595, 487), (586, 490, 546, 373), (100, 129, 128, 101), (583, 597, 553, 334), (542, 557, 555), (7, 6, 4, 3), (541, 560, 393), (177, 319, 178, 71), (553, 398, 334), (115, 125, 113, 114), (320, 562, 561), (568, 514, 538, 539), (320, 499, 563), (513, 578, 404, 516), (516, 321, 564), (321, 500, 493), (545, 397, 373), (320, 496, 547), (565, 398, 552), (406, 392, 320), (630, 407, 335, 397), (320, 566, 518), (335, 511, 320), (375, 568, 539, 376), (99, 133, 135, 100), (320, 519, 498), (564, 321, 402), (575, 580, 392, 406), (394, 364, 542), (88, 87, 70, 73), (192, 306, 307, 190), (321, 343, 550), (321, 486, 536), (321, 551, 485), (320, 548, 336), (314, 180, 315, 316), (494, 619, 515, 493), (324, 321, 434), (320, 393, 598, 570), (541, 540, 560), (605, 544, 561, 562), (320, 561, 497), (542, 364, 557), (321, 537, 380), (560, 535, 642, 556), (337, 541, 393), (252, 274, 250, 251), (555, 557, 558), (187, 250, 274, 188), (510, 325, 320), (321, 514, 568), (321, 568, 375), (320, 383, 566), (320, 563, 344), (540, 535, 560), (321, 374, 501), (321, 493, 515), (493, 500, 602, 494), (398, 565, 554, 585), (320, 372, 562), (671, 569, 570), (414, 476, 177, 68), (382, 569, 573), (574, 403, 571), (575, 405, 570), (576, 395, 571), (644, 620, 654), (577, 569, 643), (583, 578, 614), (578, 571, 614), (579, 580, 570), (581, 371, 630), (571, 582, 589), (646, 668, 662, 643), (630, 586, 587), (588, 488, 630), (589, 582, 381), (571, 616, 590), (590, 591, 592), (571, 601, 614), (630, 593, 594), (582, 595, 596), (597, 583, 585), (630, 549, 586), (579, 570, 598), (395, 396, 571), (599, 407, 570), (513, 512, 571), (600, 609, 630), (601, 494, 602), (603, 604, 630), (630, 544, 605), (606, 484, 487), (607, 597, 585), (549, 608, 586), (644, 654, 609), (609, 382, 610), (556, 611, 612), (554, 607, 585), (608, 490, 586), (567, 599, 570), (556, 612, 598), (630, 613, 593), (620, 622, 618, 617), (578, 513, 571), (403, 576, 571), (488, 615, 630), (630, 594, 495), (604, 588, 630), (606, 487, 595), (590, 616, 591), (630, 587, 613), (580, 575, 570), (407, 617, 618), (618, 570, 407), (617, 655, 654, 620), (671, 670, 569), (621, 656, 620), (656, 569, 620), (682, 618, 622), (670, 622, 569), (590, 592, 484), (543, 623, 559), (405, 567, 570), (512, 574, 571), (371, 603, 630), (615, 600, 630), (571, 589, 632), (643, 662, 577), (382, 624, 610), (609, 652, 629), (115, 129, 157, 146), (626, 649, 627), (644, 609, 645), (635, 634, 625), (628, 629, 626), (583, 614, 584, 585), (655, 407, 630), (606, 590, 484), (571, 590, 606), (228, 313, 506, 444), (629, 652, 631), (582, 596, 381), (632, 538, 619), (612, 579, 598), (614, 502, 584), (630, 495, 544), (633, 559, 396), (634, 635, 626), (634, 626, 629), (655, 617, 407), (622, 620, 569), (395, 633, 396), (633, 543, 559), (581, 630, 605), (589, 381, 376), (636, 610, 624), (637, 573, 569), (637, 636, 573), (638, 639, 640), (320, 323, 451, 383), (651, 638, 640), (556, 642, 611), (382, 609, 383, 451), (631, 650, 635, 625), (644, 621, 620), (644, 646, 621), (637, 647, 636), (637, 569, 678), (660, 627, 649), (648, 666, 641), (649, 626, 635), (654, 655, 630, 609), (639, 650, 631), (641, 666, 650, 639), (653, 638, 651), (675, 664, 641, 653), (656, 643, 569), (610, 652, 609), (683, 577, 661), (659, 569, 577), (679, 678, 569), (577, 683, 659), (658, 569, 659), (657, 658, 659), (627, 628, 626), (644, 628, 646), (667, 627, 660), (628, 627, 667), (663, 646, 628), (619, 494, 601, 632), (573, 624, 382), (624, 573, 636), (641, 639, 638), (638, 653, 641), (629, 645, 609), (629, 625, 634), (631, 625, 629), (582, 606, 595), (571, 606, 582), (649, 665, 664), (635, 665, 649), (665, 635, 650), (666, 648, 665), (650, 666, 665), (49, 448, 71, 475), (663, 668, 646), (660, 661, 667), (667, 663, 628), (667, 668, 663), (661, 668, 667), (63, 62, 52, 449), (618, 682, 669), (669, 570, 618), (570, 669, 671), (18, 7, 3, 9), (589, 376, 539), (632, 589, 539, 538), (571, 632, 601), (672, 661, 660), (659, 672, 657), (665, 648, 664), (641, 664, 648), (647, 674, 636), (637, 678, 675), (673, 649, 664), (660, 657, 672), (660, 649, 676), (675, 653, 674), (676, 657, 660), (676, 658, 657), (678, 677, 675), (676, 678, 679), (676, 680, 678), (675, 681, 664), (673, 676, 649), (673, 680, 676), (673, 681, 680), (664, 681, 673), (640, 639, 631), (622, 670, 682), (661, 672, 683), (683, 672, 659), (502, 602, 500, 501), (681, 675, 677), (677, 680, 681), (678, 680, 677), (636, 674, 653, 651), (676, 679, 658), (569, 658, 679)])
me_missile.polygons.foreach_set('use_smooth', [True] * 779)
me_missile.polygons.foreach_set('material_index', [0, 3, 5, 5, 0, 0, 0, 0, 5, 5, 4, 0, 4, 3, 5, 0, 1, 1, 1, 1, 1, 1, 1, 1, 1, 1, 1, 1, 1, 1, 1, 1, 1, 1, 1, 1, 1, 1, 6, 1, 1, 1, 1, 1, 1, 1, 1, 2, 1, 1, 1, 1, 1, 1, 1, 3, 1, 1, 2, 4, 1, 1, 1, 4, 1, 1, 2, 2, 1, 2, 2, 2, 2, 2, 2, 2, 2, 2, 2, 5, 2, 2, 5, 2, 2, 2, 2, 2, 2, 2, 2, 4, 2, 4, 2, 2, 5, 2, 2, 2, 3, 2, 4, 2, 2, 5, 2, 3, 3, 5, 5, 2, 6, 3, 3, 3, 3, 3, 3, 3, 5, 0, 5, 3, 3, 4, 3, 5, 5, 3, 3, 3, 3, 3, 3, 3, 3, 3, 3, 3, 3, 3, 3, 4, 0, 3, 5, 3, 3, 3, 3, 3, 3, 3, 3, 3, 3, 3, 3, 3, 3, 3, 3, 5, 3, 3, 3, 3, 1, 3, 3, 3, 3, 3, 3, 3, 3, 3, 3, 3, 3, 3, 3, 5, 3, 3, 3, 3, 3, 3, 3, 3, 4, 5, 4, 5, 3, 2, 6, 4, 4, 4, 4, 4, 4, 4, 4, 4, 4, 4, 4, 4, 4, 4, 6, 4, 4, 4, 4, 1, 4, 4, 3, 4, 4, 4, 1, 4, 4, 4, 4, 4, 4, 4, 4, 4, 5, 4, 4, 4, 4, 4, 4, 4, 4, 4, 4, 4, 4, 6, 4, 4, 4, 5, 5, 2, 5, 3, 5, 4, 4, 4, 4, 4, 4, 4, 4, 4, 4, 4, 4, 4, 4, 4, 4, 4, 4, 2, 4, 4, 4, 4, 4, 4, 4, 4, 4, 4, 4, 4, 4, 4, 4, 4, 4, 4, 4, 4, 4, 4, 4, 4, 4, 4, 4, 4, 4, 4, 4, 4, 4, 4, 4, 4, 4, 5, 3, 5, 6, 5, 5, 5, 5, 5, 4, 5, 5, 5, 5, 5, 5, 5, 5, 5, 5, 5, 5, 5, 5, 5, 5, 5, 5, 5, 5, 5, 4, 5, 5, 5, 5, 5, 3, 0, 5, 2, 5, 5, 5, 5, 5, 5, 5, 5, 5, 5, 5, 4, 5, 5, 5, 6, 5, 5, 5, 5, 5, 5, 5, 5, 5, 5, 5, 5, 5, 5, 5, 5, 6, 5, 5, 5, 5, 5, 5, 5, 5, 5, 5, 5, 5, 4, 5, 5, 5, 5, 5, 5, 5, 6, 5, 5, 5, 5, 5, 5, 5, 5, 5, 5, 5, 5, 5, 5, 5, 5, 5, 5, 5, 5, 5, 5, 5, 5, 5, 5, 5, 5, 5, 5, 0, 3, 5, 5, 0, 5, 5, 5, 5, 0, 5, 5, 5, 5, 5, 5, 5, 5, 5, 5, 0, 5, 5, 5, 5, 5, 5, 5, 5, 5, 5, 5, 5, 5, 5, 5, 5, 5, 5, 5, 5, 5, 5, 5, 5, 4, 5, 5, 4, 5, 5, 5, 5, 5, 5, 5, 5, 5, 5, 5, 5, 5, 5, 5, 5, 5, 5, 5, 5, 1, 5, 5, 5, 5, 5, 3, 5, 5, 5, 5, 5, 5, 5, 3, 5, 5, 2, 5, 5, 5, 5, 3, 5, 5, 0, 5, 4, 5, 3, 5, 5, 5, 5, 5, 5, 5, 5, 5, 5, 5, 5, 5, 5, 3, 5, 5, 5, 5, 2, 4, 5, 5, 5, 5, 4, 5, 5, 5, 5, 5, 5, 5, 5, 5, 5, 4, 5, 4, 5, 5, 5, 5, 5, 5, 5, 5, 5, 5, 5, 6, 5, 6, 6, 6, 6, 6, 6, 6, 6, 6, 6, 6, 6, 6, 6, 6, 6, 6, 6, 6, 6, 6, 6, 6, 6, 6, 6, 6, 6, 6, 6, 6, 6, 6, 6, 6, 6, 6, 6, 6, 6, 6, 6, 6, 6, 6, 6, 6, 6, 6, 6, 6, 6, 6, 6, 6, 6, 6, 6, 6, 6, 6, 6, 6, 6, 6, 6, 6, 6, 6, 3, 6, 6, 6, 6, 6, 6, 6, 6, 5, 6, 6, 6, 6, 6, 6, 6, 6, 6, 6, 6, 6, 6, 6, 6, 6, 6, 6, 6, 5, 6, 6, 5, 6, 6, 6, 6, 6, 6, 6, 6, 6, 6, 6, 6, 6, 6, 6, 6, 6, 6, 6, 6, 6, 6, 6, 6, 6, 6, 6, 6, 6, 6, 6, 6, 6, 6, 6, 6, 6, 6, 6, 6, 6, 5, 6, 6, 6, 6, 6, 1, 6, 6, 6, 0, 6, 6, 6, 6, 6, 6, 6, 6, 6, 6, 6, 6, 6, 6, 6, 6, 6, 6, 6, 6, 6, 6, 6, 6, 6, 6, 6, 5, 6, 6, 6, 6, 6, 6])
_uv = me_missile.uv_layers.new(name='UVMap')
_uv.uv.foreach_set('vector', [0.5, 0.5, 0.5, 0.75, 0.25, 0.75, 0.25, 0.5, 0.2099, 0.376, 0.2086, 0.376, 0.2086, 0.3768, 0.2099, 0.3768, -56.02, 41.46, -56.02, -87.04, -56.02, -87.04, -56.02, 41.46, 25.26, -87.04, -56.02, -87.04, -56.02, -87.04, 25.26, -87.04, 0.25, 0.5, 0.25, 0.75, 0.0, 0.75, 0.0, 0.5, 0.5, 0.25, 0.5, 0.5, 0.25, 0.5, 0.25, 0.25, 0.75, 0.5, 0.75, 0.75, 0.5, 0.75, 0.5, 0.5, 1.0, 0.0, 1.0, 0.25, 0.75, 0.25, 0.75, 0.0, 25.34, -9.934, 25.28, -10.15, 25.28, -10.15, 25.34, -9.934, 32.82, 8.141, 32.52, 8.316, 32.52, 8.316, 32.82, 8.141, 0.4916, 0.9612, 0.4891, 0.9612, 0.4891, 0.9432, 0.4916, 0.9432, 0.25, 1.0, 0.25, 0.75, 0.5, 0.75, 0.5, 1.0, 0.5903, 0.9118, 0.5903, 0.9118, 0.5903, 0.9133, 0.5903, 0.9133, 0.2072, 0.3782, 0.2086, 0.3782, 0.2086, 0.3775, 0.2072, 0.3775, 26.3, -9.18, 26.01, -9.283, 26.01, -9.283, 26.3, -9.18, 1.0, 0.75, 1.0, 1.0, 0.75, 1.0, 0.75, 0.75, 0.7782, 0.5, 0.5, 0.5, 0.5, 0.2218, 0.7751, 0.2249, 0.5, 0.7782, 0.5, 0.5, 0.2218, 0.5, 0.2249, 0.7751, 0.5, 0.5, 0.2218, 0.5, 0.2249, 0.2249, 0.5, 0.2218, 0.5, 0.5, 0.7782, 0.5, 0.7751, 0.7751, 0.5, 0.7782, 0.05872, 0.7682, 0.08075, 0.9193, 0.08075, 0.9193, 0.05872, 0.7682, 0.7782, 0.5, 0.7751, 0.2249, 0.5, 0.2218, 0.5, 0.5, 0.7751, 0.7751, 0.7782, 0.5, 0.5, 0.5, 0.5, 0.7782, 0.5, 0.7782, 0.2249, 0.7751, 0.2218, 0.5, 0.5, 0.5, 0.2218, 0.5, 0.05176, 0.5, 0.05872, 0.2318, 0.2249, 0.2249, 0.7682, 0.9413, 0.5, 0.9482, 0.5, 0.7782, 0.7751, 0.7751, 0.7751, 0.2249, 0.9413, 0.2318, 0.9482, 0.5, 0.7782, 0.5, 0.05872, 0.2318, 0.05176, 0.5, 0.2218, 0.5, 0.2249, 0.2249, 0.2249, 0.7751, 0.05872, 0.7682, 0.05176, 0.5, 0.2218, 0.5, 0.7782, 0.5, 0.9482, 0.5, 0.9413, 0.7681, 0.7751, 0.7751, 0.2318, 0.05872, 0.5, 0.05176, 0.5, 0.2218, 0.2249, 0.2249, 0.9482, 0.5, 0.9413, 0.2318, 0.7751, 0.2249, 0.7782, 0.5, 0.5, 0.05176, 0.7682, 0.05872, 0.7751, 0.2249, 0.5, 0.2218, 0.5, 0.05176, 0.5, 0.2218, 0.7751, 0.2249, 0.7682, 0.05872, 0.05176, 0.5, 0.05872, 0.7682, 0.2249, 0.7751, 0.2218, 0.5, 0.5, 0.9482, 0.5, 0.7782, 0.2249, 0.7751, 0.2318, 0.9413, 0.08075, 0.08075, 0.2318, 0.05872, 0.2249, 0.2249, 0.05872, 0.2318, 0.08075, 0.08075, 0.05872, 0.2318, 0.2249, 0.2249, 0.2318, 0.05872, 0.7703, 0.3425, 0.7887, 0.3465, 0.8049, 0.3262, 0.7781, 0.3262, 0.9413, 0.2318, 0.7751, 0.2249, 0.7682, 0.05872, 0.9193, 0.08075, 0.9482, 0.5, 0.9413, 0.2318, 0.9413, 0.2318, 0.9482, 0.5, 0.2249, 0.7751, 0.5, 0.7782, 0.5, 0.9482, 0.2318, 0.9413, 0.5, 0.7782, 0.5, 0.9482, 0.7682, 0.9413, 0.7751, 0.7751, 0.05872, 0.7682, 0.2249, 0.7751, 0.2318, 0.9413, 0.08075, 0.9193, 0.7751, 0.7751, 0.9413, 0.7681, 0.9193, 0.9193, 0.7682, 0.9413, 0.9413, 0.7682, 0.9482, 0.5, 0.7782, 0.5, 0.7751, 0.7751, 0.2318, 0.9413, 0.2249, 0.7751, 0.05872, 0.7682, 0.08075, 0.9193, 0.7682, 0.5116, 0.666, 0.7508, 0.2018, 0.7508, 0.2018, 0.5116, 0.05176, 0.5, 0.05872, 0.7682, 0.05872, 0.7682, 0.05176, 0.5, 0.05176, 0.5, 0.05872, 0.2318, 0.05872, 0.2318, 0.05176, 0.5, 0.05872, 0.2318, 0.08075, 0.08075, 0.08075, 0.08075, 0.05872, 0.2318, 0.5, 0.05176, 0.2318, 0.05872, 0.2318, 0.05872, 0.5, 0.05176, 0.2318, 0.05872, 0.08075, 0.08075, 0.08075, 0.08075, 0.2318, 0.05872, 0.5, 0.05176, 0.7682, 0.05872, 0.7682, 0.05872, 0.5, 0.05176, 0.9193, 0.9193, 0.9413, 0.7681, 0.9413, 0.7682, 0.9134, 0.8912, 0.9092, 0.8893, 0.9134, 0.8766, 0.9182, 0.8766, 0.7682, 0.9413, 0.9193, 0.9193, 0.9193, 0.9193, 0.7682, 0.9413, 0.9482, 0.5, 0.9413, 0.7682, 0.9413, 0.7681, 0.9482, 0.5, 0.8344, 0.8541, 0.8344, 0.8541, 0.8831, 0.9097, 0.8831, 0.9097, 0.3038, 0.3226, 0.3001, 0.3215, 0.3001, 0.3216, 0.3038, 0.3226, 0.9193, 0.08075, 0.7682, 0.05872, 0.7682, 0.05872, 0.9413, 0.2318, 0.9193, 0.08075, 0.9193, 0.08075, 0.9413, 0.2318, 0.2318, 0.9413, 0.5, 0.9482, 0.5, 0.9482, 0.2318, 0.9413, 0.3029, 0.3236, 0.3057, 0.3264, 0.3057, 0.3264, 0.3029, 0.3236, 0.9413, 0.7682, 0.9193, 0.9193, 0.9193, 0.9193, 0.7682, 0.05872, 0.9193, 0.08075, 0.9193, 0.08075, 0.827, 0.8456, 0.8831, 0.9097, 0.8344, 0.8541, 0.8831, 0.9097, 0.8344, 0.8541, 0.8344, 0.8541, 0.7751, 0.7751, 0.7682, 0.9413, 0.9193, 0.9193, 0.9413, 0.7682, 0.827, 0.8456, 0.8344, 0.8541, 0.8319, 0.8512, 0.7682, 0.5116, 0.7682, 0.7508, 0.666, 0.7508, 0.8831, 0.9097, 0.8344, 0.8541, 0.8344, 0.8541, 0.8831, 0.9097, 0.8344, 0.8541, 0.8344, 0.8541, 0.827, 0.8456, 0.8319, 0.8512, 0.8319, 0.8512, 0.827, 0.8456, 0.8319, 0.8512, 0.8319, 0.8512, 0.8319, 0.8512, 0.827, 0.8456, 0.827, 0.8456, 0.8906, 0.9182, 0.827, 0.8456, 0.885, 0.9118, 0.8906, 0.9182, 0.8906, 0.9182, 0.8867, 0.9138, 0.885, 0.9118, 0.827, 0.8456, 0.8906, 0.9182, -30.15, 77.39, -30.04, 77.41, -30.04, 77.41, -30.15, 77.39, 0.8906, 0.9182, 0.8867, 0.9138, 0.8867, 0.9138, 0.8867, 0.9138, 0.8867, 0.9138, 0.885, 0.9118, 0.8831, 0.9097, -6.277, 69.19, -29.77, 77.35, -29.77, 77.35, -6.277, 69.19, 0.885, 0.9118, 0.827, 0.8456, 0.8831, 0.9097, 0.885, 0.9118, 0.8867, 0.9138, 0.8867, 0.9138, 0.8831, 0.9097, 0.8867, 0.9138, 0.8867, 0.9138, 0.8906, 0.9182, 0.8831, 0.9097, 0.885, 0.9118, 0.885, 0.9118, 0.885, 0.9118, 0.8867, 0.9138, 0.8906, 0.9182, 0.8867, 0.9138, 0.8867, 0.9138, 0.8906, 0.9182, 0.8344, 0.8541, 0.8831, 0.9097, 0.827, 0.8456, 0.8344, 0.8541, 0.8344, 0.8541, 0.8831, 0.9097, 0.6199, 0.6531, 0.6255, 0.6531, 0.6255, 0.6444, 0.6199, 0.6444, 0.8867, 0.9138, 0.8867, 0.9138, 0.8906, 0.9182, 0.5911, 0.9118, 0.5903, 0.9118, 0.5903, 0.9133, 0.5911, 0.9133, 0.8906, 0.9182, 0.8867, 0.9138, 0.885, 0.9118, 0.8831, 0.9097, 0.827, 0.8456, 0.885, 0.9118, 0.6567, 0.4312, 0.6567, 0.4312, 0.6567, 0.4312, 0.6567, 0.4312, 0.885, 0.9118, 0.885, 0.9118, 0.8831, 0.9097, 0.8319, 0.8512, 0.827, 0.8456, 0.8319, 0.8512, 0.827, 0.8456, 0.8319, 0.8512, 0.8319, 0.8512, 0.09961, 0.1133, 0.8821, 0.1133, 0.8821, 0.8766, 0.09961, 0.8766, 0.8344, 0.8541, 0.8344, 0.8541, 0.8831, 0.9097, 0.494, 0.9432, 0.4998, 0.9432, 0.4998, 0.9612, 0.494, 0.9612, 0.8867, 0.9138, 0.8906, 0.9182, 0.8867, 0.9138, 0.8319, 0.8512, 0.8344, 0.8541, 0.827, 0.8456, -29.91, 77.39, -29.77, 77.35, -29.77, 77.35, -29.91, 77.39, 0.8319, 0.8512, 0.8319, 0.8512, 0.827, 0.8456, 0.06348, 0.7248, 0.06348, 0.8365, -0.01056, 0.0, 0.09961, 0.08429, -0.01056, 0.0, 1.018, 0.0, 5.493, 13.8, 5.579, 13.55, 5.579, 13.55, 5.493, 13.8, 25.28, -10.15, 25.26, -10.38, 25.26, -10.38, 25.28, -10.15, 0.8319, 0.8512, 0.8319, 0.8512, 0.8344, 0.8541, 0.8344, 0.8541, 0.646, 0.5859, 0.5933, 0.5859, 0.5933, 0.548, 0.646, 0.548, 0.3082, 0.08429, 1.018, 0.0, 0.8821, 0.08429, 0.9182, 0.8766, 0.9182, 0.1134, 1.018, 0.0, 0.864, 0.9058, 0.8821, 0.9058, -0.01056, 1.0, 0.06348, 0.8766, -0.01056, 1.0, -0.01056, 0.0, 0.8821, 0.9058, 1.018, 1.0, -0.01056, 1.0, 0.9182, 0.8766, 1.018, 0.0, 1.018, 1.0, 0.08154, 0.8766, 0.0683, 0.8766, 0.0683, 0.1134, 0.08154, 0.1134, 5.493, 13.8, -6.198, 69.02, -6.198, 69.02, 5.493, 13.8, 0.75, 0.75, 0.75, 0.5, 1.0, 0.5, 1.0, 0.75, 32.12, -7.722, 26.3, -9.18, 26.3, -9.18, 32.12, -7.722, 0.09961, 0.08429, 0.08154, 0.0882, -0.01056, 0.0, 0.0683, 0.8912, 0.08154, 0.9019, -0.01056, 1.0, 0.6984, 0.8877, 0.6988, 0.8877, 0.6988, 0.923, 0.6984, 0.923, 0.09961, 0.9019, 0.09961, 0.8912, 0.8821, 0.8912, 0.8821, 0.9019, 32.33, -7.653, 32.12, -7.722, 32.12, -7.722, 32.33, -7.653, 25.58, -9.564, 25.77, -9.411, 25.77, -9.411, 25.58, -9.564, 0.9001, 0.9019, 0.9134, 0.8912, 1.018, 1.0, 1.018, 0.0, 0.9134, 0.09888, 0.9001, 0.0882, 0.08398, 0.8985, 0.08154, 0.9019, 0.0683, 0.8912, 0.07251, 0.8893, 0.07251, 0.8893, 0.08398, 0.8839, 0.09058, 0.8893, 0.08398, 0.8985, 0.07251, 0.1008, 0.0683, 0.09888, 0.08154, 0.0882, 0.08398, 0.09161, 0.9092, 0.1008, 0.8978, 0.1061, 0.8911, 0.1008, 0.8978, 0.09161, 0.0683, 0.09888, 0.07251, 0.1008, 0.0683, 0.1134, 0.06348, 0.1134, 0.8978, 0.09161, 0.8911, 0.1008, 0.8821, 0.09888, 0.8821, 0.0882, 0.9092, 0.8893, 0.9134, 0.8912, 0.9001, 0.9019, 0.8978, 0.8985, 0.08398, 0.09161, 0.09058, 0.1008, 0.08398, 0.1061, 0.07251, 0.1008, 0.0683, 0.09888, 0.06348, 0.1134, -0.01056, 0.0, 0.08154, 0.9019, 0.09961, 0.9058, -0.01056, 1.0, 0.08154, 0.0882, 0.0683, 0.09888, -0.01056, 0.0, 0.06348, 0.8766, 0.0683, 0.8912, -0.01056, 1.0, 0.494, 0.9612, 0.4927, 0.9612, 0.4927, 0.9432, 0.494, 0.9432, 0.25, 0.25, 0.25, 0.0, 0.5, 0.0, 0.5, 0.25, 0.2099, 0.3782, 0.2112, 0.3782, 0.2112, 0.3775, 0.2099, 0.3775, 32.73, -7.453, 32.54, -7.564, 32.54, -7.564, 32.73, -7.453, 1.018, 0.0, 0.9182, 0.1134, 0.9134, 0.09888, 0.9134, 0.8912, 0.9182, 0.8766, 1.018, 1.0, 0.8821, 0.9058, 0.9001, 0.9019, 1.018, 1.0, 1.018, 0.0, 0.9001, 0.0882, 0.8821, 0.08429, 0.09961, 0.1133, 0.08398, 0.1061, 0.09058, 0.1008, 0.8821, 0.8766, 0.8978, 0.8839, 0.8911, 0.8893, 0.8978, 0.8985, 0.9001, 0.9019, 0.8821, 0.9058, 0.8821, 0.9019, 0.9092, 0.1008, 0.9134, 0.09888, 0.9182, 0.1134, 0.9134, 0.1134, 0.8978, 0.09161, 0.9001, 0.0882, 0.9134, 0.09888, 0.9092, 0.1008, 0.9092, 0.8893, 0.8978, 0.8839, 0.9001, 0.8766, 0.9134, 0.8766, 0.07251, 0.8893, 0.0683, 0.8912, 0.06348, 0.8766, 0.0683, 0.8766, 0.07251, 0.1008, 0.08398, 0.1061, 0.08154, 0.1134, 0.0683, 0.1134, 0.08398, 0.09161, 0.08154, 0.0882, 0.09961, 0.08429, 0.09961, 0.0882, 0.08154, 0.9019, 0.08398, 0.8985, 0.09961, 0.9019, 0.09961, 0.9058, 0.08398, 0.8985, 0.09058, 0.8893, 0.09961, 0.8912, 0.09961, 0.9019, 0.8821, 0.0882, 0.8821, 0.08429, 0.9001, 0.0882, 0.8978, 0.09161, 0.6567, 0.4311, 0.6567, 0.4311, 0.6567, 0.4311, 0.6567, 0.4311, 0.9134, 0.1134, 0.9001, 0.1134, 0.8978, 0.1061, 0.9092, 0.1008, 0.8821, 0.1133, 0.8911, 0.1008, 0.8978, 0.1061, 0.09961, 0.8766, 0.09058, 0.8893, 0.08398, 0.8839, 0.8978, 0.8985, 0.8911, 0.8893, 0.8978, 0.8839, 0.9092, 0.8893, 0.5, 0.2218, 0.5, 0.05176, 0.2318, 0.05872, 0.2249, 0.2249, 0.8821, 0.9019, 0.8821, 0.8912, 0.8911, 0.8893, 0.8978, 0.8985, 0.09961, 0.0882, 0.09961, 0.09888, 0.09058, 0.1008, 0.08398, 0.09161, 0.09961, 0.1133, 0.09961, 0.09888, 0.8821, 0.09888, 0.8821, 0.1133, 0.09961, 0.8766, 0.08398, 0.8839, 0.08154, 0.8766, 0.09961, 0.8766, 0.09961, 0.8912, 0.09058, 0.8893, 0.8821, 0.8766, 0.8911, 0.8893, 0.8821, 0.8912, 0.8821, 0.1133, 0.8978, 0.1061, 0.9001, 0.1134, 0.09961, 0.1133, 0.09058, 0.1008, 0.09961, 0.09888, 0.09961, 0.1133, 0.08154, 0.1134, 0.08398, 0.1061, 0.06348, 0.1134, 0.06348, 0.6085, -0.01056, 0.0, 0.06348, 0.8365, 0.06348, 0.8766, -0.01056, 0.0, 0.9134, 0.1134, 0.9182, 0.1134, 0.9182, 0.8766, 0.9134, 0.8766, 0.8821, 0.1133, 0.8821, 0.09888, 0.8911, 0.1008, 0.8821, 0.8766, 0.9001, 0.8766, 0.8978, 0.8839, -56.02, 41.46, -30.38, 77.19, -30.38, 77.19, -56.02, 41.46, 0.2086, 0.3782, 0.2099, 0.3782, 0.2099, 0.3775, 0.2086, 0.3775, 0.2072, 0.3775, 0.2086, 0.3775, 0.2086, 0.3768, 0.2072, 0.3768, 0.3082, 0.08429, 0.2079, 0.08429, 1.018, 0.0, 0.7899, 0.9058, 0.864, 0.9058, -0.01056, 1.0, 0.1229, 0.08429, 0.09961, 0.08429, 1.018, 0.0, 0.2079, 0.08429, 0.1229, 0.08429, 1.018, 0.0, 0.06348, 0.6085, 0.06348, 0.7248, -0.01056, 0.0, 0.09961, 0.9058, 0.7899, 0.9058, -0.01056, 1.0, 0.5903, 0.9118, 0.5903, 0.9118, 0.5903, 0.9133, 0.5903, 0.9133, 32.73, -7.453, 32.9, -7.318, 32.9, -7.318, 32.73, -7.453, 0.5911, 0.9133, 0.5921, 0.9133, 0.5921, 0.9118, 0.5911, 0.9118, 26.01, -9.283, 26.3, -9.18, 26.3, -9.18, 26.01, -9.283, 0.2099, 0.3775, 0.2112, 0.3775, 0.2112, 0.3768, 0.2099, 0.3768, 0.01459, 0.8711, 0.6572, 0.8711, 0.6572, 0.9934, 0.01459, 0.9934, 0.688, 0.443, 0.688, 0.492, 0.6195, 0.492, 0.6195, 0.443, 0.7002, 0.8877, 0.7012, 0.8877, 0.7012, 0.923, 0.7002, 0.923, 0.3038, 0.3357, 0.2964, 0.3357, 0.2927, 0.3291, 0.3073, 0.3289, 0.303, 0.3362, 0.303, 0.3217, 0.2927, 0.3291, 0.2964, 0.3226, 0.3038, 0.3226, 0.3038, 0.3357, 0.2918, 0.3303, 0.2928, 0.3341, 0.2928, 0.3341, 0.2918, 0.3303, 0.2901, 0.3289, 0.2944, 0.3217, 0.303, 0.3217, 0.303, 0.3362, 0.2927, 0.3291, 0.2964, 0.3226, 0.3038, 0.3226, 0.3038, 0.3357, 0.2944, 0.3362, 0.2987, 0.3373, 0.2987, 0.3374, 0.2944, 0.3362, 0.6994, 0.923, 0.6988, 0.923, 0.6988, 0.8877, 0.6994, 0.8877, 0.3057, 0.3341, 0.3029, 0.337, 0.3029, 0.3369, 0.3057, 0.3341, 0.3061, 0.3332, 0.303, 0.3362, 0.303, 0.3362, 0.3061, 0.3331, 0.2913, 0.3332, 0.2901, 0.329, 0.2901, 0.3289, 0.2913, 0.3331, 0.3073, 0.3289, 0.303, 0.3362, 0.303, 0.3217, 0.2987, 0.3373, 0.303, 0.3362, 0.303, 0.3362, 0.2987, 0.3374, 0.2964, 0.3357, 0.2937, 0.3329, 0.2937, 0.3329, 0.2964, 0.3357, 0.7659, 0.6421, 0.7668, 0.6432, 0.6787, 0.6692, 0.6787, 0.6666, 0.2927, 0.3291, 0.2937, 0.3254, 0.2937, 0.3253, 0.2927, 0.3291, 0.3075, 0.3291, 0.3065, 0.3329, 0.3065, 0.3329, 0.3075, 0.3291, 0.2987, 0.3206, 0.303, 0.3217, 0.303, 0.3217, 0.2987, 0.3206, 0.2927, 0.3291, 0.2937, 0.3254, 0.2937, 0.3253, 0.2927, 0.3291, 0.2249, 0.2249, 0.2218, 0.5, 0.5, 0.5, 0.5, 0.2218, 0.2944, 0.3362, 0.2913, 0.3332, 0.2913, 0.3331, 0.2944, 0.3362, 0.3001, 0.3367, 0.2964, 0.3357, 0.2964, 0.3357, 0.3001, 0.3367, 0.2112, 0.376, 0.2099, 0.376, 0.2099, 0.3768, 0.2112, 0.3768, 0.2964, 0.3226, 0.3001, 0.3216, 0.3001, 0.3215, 0.2964, 0.3226, 0.2918, 0.3303, 0.2928, 0.3264, 0.2928, 0.3264, 0.2918, 0.3303, 0.3061, 0.3331, 0.3073, 0.3289, 0.3073, 0.329, 0.3061, 0.3332, 0.7682, 0.9413, 0.5, 0.9482, 0.5, 0.9482, 0.7682, 0.9413, 0.3029, 0.337, 0.2992, 0.338, 0.2992, 0.338, 0.3029, 0.3369, 0.2964, 0.3226, 0.2937, 0.3253, 0.2937, 0.3254, 0.2964, 0.3226, 0.3061, 0.3332, 0.303, 0.3362, 0.303, 0.3362, 0.3061, 0.3331, 0.2937, 0.3254, 0.2964, 0.3226, 0.2964, 0.3226, 0.2937, 0.3253, 0.2944, 0.3217, 0.2987, 0.3206, 0.2987, 0.3206, 0.2944, 0.3217, 0.3057, 0.3341, 0.3066, 0.3303, 0.3066, 0.3303, 0.3057, 0.3341, 0.3001, 0.3216, 0.3038, 0.3226, 0.3038, 0.3226, 0.3001, 0.3215, 0.2918, 0.3303, 0.2955, 0.3236, 0.3029, 0.3236, 0.3029, 0.3369, 0.2987, 0.3374, 0.2944, 0.3362, 0.2944, 0.3362, 0.2987, 0.3373, 0.6567, 0.4311, 0.6567, 0.4311, 0.6567, 0.4311, 0.6567, 0.4311, 0.2944, 0.3362, 0.2913, 0.3332, 0.2913, 0.3331, 0.2944, 0.3362, 0.2901, 0.329, 0.2913, 0.3248, 0.2913, 0.3248, 0.2901, 0.3289, 0.2987, 0.3206, 0.303, 0.3217, 0.303, 0.3217, 0.2987, 0.3206, 0.3029, 0.3369, 0.2955, 0.3369, 0.2918, 0.3303, 0.2955, 0.3369, 0.2992, 0.338, 0.2992, 0.338, 0.2955, 0.337, 0.2913, 0.3248, 0.2944, 0.3217, 0.2944, 0.3217, 0.2913, 0.3248, 0.3075, 0.3291, 0.3038, 0.3357, 0.3038, 0.3226, 0.2944, 0.3217, 0.2987, 0.3206, 0.2987, 0.3206, 0.2944, 0.3217, 0.3065, 0.3329, 0.3075, 0.3291, 0.3075, 0.3291, 0.3065, 0.3329, 0.2901, 0.3289, 0.2913, 0.3331, 0.2913, 0.3332, 0.2901, 0.329, 0.3075, 0.3291, 0.3038, 0.3357, 0.3038, 0.3226, 0.2901, 0.329, 0.2913, 0.3248, 0.2913, 0.3248, 0.2901, 0.3289, 0.6606, 0.3671, 0.7196, 0.3671, 0.7196, 0.4009, 0.6625, 0.4009, 0.3061, 0.3248, 0.3073, 0.329, 0.3073, 0.3289, 0.3061, 0.3248, 0.2927, 0.3291, 0.2937, 0.3329, 0.2937, 0.3329, 0.2927, 0.3291, 0.2913, 0.3248, 0.2944, 0.3217, 0.2944, 0.3217, 0.2913, 0.3248, 25.58, -9.564, 25.44, -9.739, 25.44, -9.739, 25.58, -9.564, 26.01, -9.283, 25.77, -9.411, 25.77, -9.411, 26.01, -9.283, 0.9401, 0.2515, 0.03387, 0.2515, 0.03387, 0.008545, 0.9401, 0.008545, -30.04, 77.41, -29.91, 77.39, -29.91, 77.39, -30.04, 77.41, 0.2086, 0.376, 0.2072, 0.376, 0.2072, 0.3768, 0.2086, 0.3768, 5.715, 13.34, 5.579, 13.55, 5.579, 13.55, 5.715, 13.34, 0.2901, 0.3289, 0.2944, 0.3217, 0.303, 0.3217, 0.3061, 0.3248, 0.3073, 0.329, 0.3073, 0.3289, 0.3061, 0.3248, 0.2955, 0.3236, 0.2992, 0.3226, 0.3029, 0.3236, 0.303, 0.3362, 0.2944, 0.3362, 0.2901, 0.3289, 0.3065, 0.3254, 0.3075, 0.3291, 0.3075, 0.3291, 0.3065, 0.3253, 0.3066, 0.3303, 0.3029, 0.3369, 0.3029, 0.3236, 0.2944, 0.3217, 0.2987, 0.3206, 0.303, 0.3217, 0.2955, 0.3236, 0.2992, 0.3226, 0.2992, 0.3226, 0.2955, 0.3236, 0.2928, 0.3264, 0.2955, 0.3236, 0.2955, 0.3236, 0.2928, 0.3264, 0.3038, 0.3357, 0.2964, 0.3357, 0.2927, 0.3291, 0.3038, 0.3357, 0.3001, 0.3367, 0.2964, 0.3357, 0.3038, 0.3357, 0.3001, 0.3367, 0.3001, 0.3367, 0.3038, 0.3357, 0.3038, 0.3357, 0.3065, 0.3329, 0.3065, 0.3329, 0.3038, 0.3357, 0.2944, 0.3362, 0.2913, 0.3331, 0.2901, 0.3289, 0.3061, 0.3248, 0.303, 0.3217, 0.303, 0.3217, 0.3061, 0.3248, 0.2964, 0.3226, 0.3001, 0.3215, 0.3038, 0.3226, 0.3029, 0.3236, 0.2992, 0.3226, 0.2992, 0.3226, 0.3029, 0.3236, 0.2964, 0.3357, 0.3001, 0.3367, 0.3001, 0.3367, 0.2964, 0.3357, 0.7245, 0.8682, 0.01038, 0.8682, 0.01038, 0.7479, 0.7245, 0.7479, 0.3073, 0.3289, 0.3061, 0.3331, 0.303, 0.3362, 0.3061, 0.3248, 0.3073, 0.3289, 0.303, 0.3217, 0.3057, 0.3264, 0.3066, 0.3303, 0.3029, 0.3236, 0.3065, 0.3253, 0.3038, 0.3226, 0.3038, 0.3226, 0.3065, 0.3254, 0.3066, 0.3303, 0.3057, 0.3341, 0.3029, 0.3369, 0.3065, 0.3254, 0.3075, 0.3291, 0.3075, 0.3291, 0.3065, 0.3253, 0.2901, 0.3289, 0.2913, 0.3248, 0.2944, 0.3217, 0.3065, 0.3329, 0.3038, 0.3357, 0.3038, 0.3357, 0.3065, 0.3329, 0.3061, 0.3248, 0.3073, 0.3289, 0.303, 0.3217, 0.2927, 0.3291, 0.2937, 0.3253, 0.2964, 0.3226, 0.2944, 0.3362, 0.2913, 0.3331, 0.2901, 0.3289, 0.3065, 0.3253, 0.3038, 0.3226, 0.3038, 0.3226, 0.3065, 0.3254, 0.3065, 0.3253, 0.3075, 0.3291, 0.3038, 0.3226, 0.3057, 0.3264, 0.3066, 0.3303, 0.3066, 0.3303, 0.3057, 0.3264, 0.303, 0.3362, 0.2987, 0.3373, 0.2944, 0.3362, 0.2987, 0.3373, 0.303, 0.3362, 0.303, 0.3362, 0.2987, 0.3374, 0.3075, 0.3291, 0.3065, 0.3329, 0.3038, 0.3357, 0.2955, 0.337, 0.2928, 0.3341, 0.2928, 0.3341, 0.2955, 0.3369, 0.3029, 0.3369, 0.2992, 0.338, 0.2955, 0.3369, 0.3073, 0.3289, 0.3061, 0.3331, 0.303, 0.3362, 0.2955, 0.3369, 0.2928, 0.3341, 0.2918, 0.3303, 0.2964, 0.3226, 0.3001, 0.3215, 0.3038, 0.3226, 0.2964, 0.3357, 0.2937, 0.3329, 0.2927, 0.3291, 0.2927, 0.3291, 0.2937, 0.3253, 0.2964, 0.3226, 0.2937, 0.3329, 0.2964, 0.3357, 0.2964, 0.3357, 0.2937, 0.3329, 0.2901, 0.3289, 0.2913, 0.3248, 0.2944, 0.3217, 0.2927, 0.3291, 0.2937, 0.3329, 0.2937, 0.3329, 0.2927, 0.3291, 0.3065, 0.3253, 0.3075, 0.3291, 0.3038, 0.3226, 0.3001, 0.3367, 0.3038, 0.3357, 0.3038, 0.3357, 0.3001, 0.3367, 0.2944, 0.3217, 0.2987, 0.3206, 0.303, 0.3217, 0.2964, 0.3226, 0.3001, 0.3216, 0.3001, 0.3215, 0.2964, 0.3226, 0.303, 0.3362, 0.2987, 0.3373, 0.2944, 0.3362, 0.3075, 0.3291, 0.3065, 0.3329, 0.3038, 0.3357, 0.2964, 0.3357, 0.2937, 0.3329, 0.2927, 0.3291, 0.3038, 0.3357, 0.3001, 0.3367, 0.2964, 0.3357, 0.2918, 0.3303, 0.2928, 0.3264, 0.2955, 0.3236, 0.3061, 0.3331, 0.3073, 0.3289, 0.3073, 0.329, 0.3061, 0.3332, -6.277, 69.19, -29.77, 77.35, -29.77, 77.35, -6.277, 69.19, 0.9001, 0.1134, 0.9134, 0.1134, 0.9134, 0.8766, 0.9001, 0.8766, 25.26, -87.04, -56.02, -87.04, -56.02, 41.46, 25.26, -10.38, 0.0, 0.7814, 0.0, 0.0, 1.0, 0.0, 1.0, 0.4662, 5.493, 13.8, -56.02, 41.46, -6.198, 69.02, 5.493, 13.8, -6.198, 69.02, -56.02, 41.46, 0.6667, 0.7778, 0.6667, 0.6667, 0.7222, 0.6667, 0.7222, 0.7778, 0.6567, 0.4311, 0.6567, 0.4311, 0.6567, 0.4311, 0.6567, 0.4311, 0.6567, 0.4311, 0.6567, 0.4311, 0.6567, 0.4311, 0.6567, 0.4311, 0.3061, 0.3248, 0.303, 0.3217, 0.303, 0.3217, 0.3061, 0.3248, 0.6567, 0.4312, 0.6567, 0.4312, 0.6567, 0.4312, 0.7778, 0.8889, 0.7778, 0.7778, 0.8333, 0.7778, 0.8333, 0.8889, 25.26, 9.686, 33.15, -6.75, 5.894, 13.15, 5.894, 13.15, 33.15, -6.75, -56.02, 41.46, 25.26, 9.686, 5.894, 13.15, 33.15, -6.75, 5.894, 13.15, -56.02, 41.46, 33.15, -6.75, -6.277, 69.19, -56.02, 41.46, -29.77, 77.35, -6.277, 69.19, -29.77, 77.35, -56.02, 41.46, 0.6567, 0.4311, 0.6567, 0.4311, 0.6567, 0.4311, 0.6567, 0.4311, 0.7778, 0.7778, 0.7778, 0.8889, 0.7222, 0.8889, 0.7222, 0.7778, -56.02, 41.46, 32.12, -7.722, 26.3, -9.18, -56.02, 41.46, 26.3, -9.18, 32.12, -7.722, 0.5, 0.8889, 0.5, 0.7778, 0.5555, 0.7778, 0.5555, 0.8889, 0.1111, 0.8889, 0.1111, 0.7778, 0.1667, 0.7778, 0.1667, 0.8889, 0.6667, 0.7778, 0.6667, 0.8889, 0.6111, 0.8889, 0.6111, 0.7778, 0.3889, 0.7778, 0.3889, 0.8889, 0.3333, 0.8889, 0.3333, 0.7778, 0.6667, 1.0, 0.5833, 1.0, 0.5833, 0.0, 0.6667, 0.0, 0.3333, 1.0, 0.25, 1.0, 0.25, 0.0, 0.3333, 0.0, 0.08331, 0.0, 0.1667, 0.0, 0.1667, 1.0, 0.08331, 1.0, 32.73, -7.453, 32.54, -7.564, 32.54, -7.564, 32.73, -7.453, 33.12, -6.968, 33.15, -6.75, 33.15, -6.75, 33.12, -6.968, 0.6984, 0.923, 0.6981, 0.923, 0.6981, 0.8877, 0.6984, 0.8877, 32.82, 8.141, 33.06, 7.846, 33.06, 7.846, 32.82, 8.141, 0.5, 1.0, 0.4167, 1.0, 0.4167, 0.0, 0.5, 0.0, 0.6667, 0.8889, 0.6667, 0.7778, 0.7222, 0.7778, 0.7222, 0.8889, 5.493, 13.8, -6.198, 69.02, -6.198, 69.02, 5.493, 13.8, 33.15, -6.75, 33.14, 7.492, 33.14, 7.492, 33.15, -6.75, 0.09961, 0.9058, 0.09961, 0.9019, 0.8821, 0.9019, 0.8821, 0.9058, 0.25, 0.25, 0.25, 0.5, 0.0, 0.5, 0.0, 0.25, 0.2778, 0.8889, 0.2778, 0.7778, 0.3333, 0.7778, 0.3333, 0.8889, 0.4711, 0.5069, 0.4711, 0.2679, 0.9847, 0.2679, 0.9847, 0.5069, 0.1667, 1.0, 0.08331, 1.0, 0.08331, 0.0, 0.1667, 0.0, 0.5833, 1.0, 0.5, 1.0, 0.5, 0.0, 0.5833, 0.0, 0.1667, 0.0, 0.25, 0.0, 0.25, 1.0, 0.1667, 1.0, 0.5833, 1.0, 0.5, 1.0, 0.5, 0.0, 0.5833, 0.0, 33.03, -7.157, 32.9, -7.318, 32.9, -7.318, 33.03, -7.157, 25.26, -10.38, 25.26, -87.04, 25.26, -87.04, 25.26, -10.38, 25.26, 9.686, 5.894, 13.15, 5.894, 13.15, 25.26, 9.686, 25.26, 9.686, 32.52, 8.316, 32.52, 8.316, 25.26, 9.686, 0.9445, 0.7778, 0.9445, 0.8889, 0.8889, 0.8889, 0.8889, 0.7778, 0.6667, 0.0, 0.75, 0.0, 0.75, 1.0, 0.6667, 1.0, 25.26, -87.04, -56.02, -87.04, -56.02, -87.04, 25.26, -87.04, 0.6981, 0.923, 0.6978, 0.923, 0.6978, 0.8877, 0.6981, 0.8877, 0.5, 0.7778, 0.5, 0.8889, 0.4445, 0.8889, 0.4445, 0.7778, 0.9167, 1.0, 0.8333, 1.0, 0.8333, 0.0, 0.9167, 0.0, 0.8333, 1.0, 0.75, 1.0, 0.75, 0.0, 0.8333, 0.0, 0.7354, 0.3175, 0.7703, 0.3175, 0.7703, 0.329, 0.7354, 0.3177, 0.4167, 1.0, 0.3333, 1.0, 0.3333, 0.0, 0.4167, 0.0, 0.2222, 0.7778, 0.2222, 0.6667, 0.2778, 0.6667, 0.2778, 0.7778, 0.3889, 0.8889, 0.3889, 0.7778, 0.4445, 0.7778, 0.4445, 0.8889, 0.2222, 0.8889, 0.2222, 0.7778, 0.2778, 0.7778, 0.2778, 0.8889, 0.6667, 1.0, 0.5833, 1.0, 0.5833, 0.0, 0.6667, 0.0, 0.5833, 1.0, 0.5, 1.0, 0.5, 0.0, 0.5833, 0.0, 0.25, 1.0, 0.1667, 1.0, 0.1667, 0.0, 0.25, 0.0, 0.25, 1.0, 0.1667, 1.0, 0.1667, 0.0, 0.25, 0.0, 0.1667, 0.8889, 0.1667, 0.7778, 0.2222, 0.7778, 0.2222, 0.8889, 0.3333, 1.0, 0.25, 1.0, 0.25, 0.0, 0.3333, 0.0, 0.08331, 1.0, 0.0, 1.0, 0.0, 0.0, 0.08331, 0.0, 0.1667, 1.0, 0.08331, 1.0, 0.08331, 0.0, 0.1667, 0.0, 0.5833, 0.0, 0.6667, 0.0, 0.6667, 1.0, 0.5833, 1.0, 0.5555, 0.8889, 0.5555, 0.7778, 0.6111, 0.7778, 0.6111, 0.8889, 0.8333, 1.0, 0.75, 1.0, 0.75, 0.0, 0.8333, 0.0, 1.0, 0.7778, 1.0, 0.8889, 0.9445, 0.8889, 0.9445, 0.7778, 0.7374, 0.4016, 0.7374, 0.3704, 0.7931, 0.379, 0.7931, 0.4016, 0.8889, 0.7778, 0.8889, 0.8889, 0.8333, 0.8889, 0.8333, 0.7778, 0.6567, 0.4312, 0.6567, 0.4312, 0.6567, 0.4312, 0.6567, 0.4311, 0.6567, 0.4311, 0.6567, 0.4311, 0.1111, 0.7778, 0.1111, 0.8889, 0.05554, 0.8889, 0.05554, 0.7778, -30.26, 77.32, -30.15, 77.39, -30.15, 77.39, -30.26, 77.32, -56.02, 41.46, -56.02, -87.04, -56.02, -87.04, -56.02, 41.46, 33.06, 7.846, 32.82, 8.141, 32.82, 8.141, 33.06, 7.846, 0.0, 0.0, 0.08331, 0.0, 0.08331, 1.0, 0.0, 1.0, 0.8333, 1.0, 0.75, 1.0, 0.75, 0.0, 0.8333, 0.0, 0.4167, 0.0, 0.5, 0.0, 0.5, 1.0, 0.4167, 1.0, 0.4167, 0.0, 0.5, 0.0, 0.5, 1.0, 0.4167, 1.0, 0.08331, 1.0, 0.0, 1.0, 0.0, 0.0, 0.08331, 0.0, 0.303, 0.3362, 0.2944, 0.3362, 0.2901, 0.3289, 0.303, 0.3217, 0.1667, 0.0, 0.25, 0.0, 0.25, 1.0, 0.1667, 1.0, 0.25, 1.0, 0.1667, 1.0, 0.1667, 0.0, 0.25, 0.0, 0.9445, 1.0, 0.9445, 0.8889, 1.0, 0.8889, 0.6567, 0.4311, 0.6567, 0.4311, 0.6567, 0.4311, 0.8333, 0.0, 0.9167, 0.0, 0.9167, 1.0, 0.8333, 1.0, 0.0, 1.0, -0.08331, 1.0, -0.08331, 0.0, 0.0, 0.0, 0.75, 1.0, 0.6667, 1.0, 0.6667, 0.0, 0.75, 0.0, 1.003, 0.9963, 1.003, 0.9743, 1.03, 0.9852, 1.03, 0.9963, 0.6567, 0.4311, 0.6567, 0.4311, 0.6567, 0.4311, 0.6567, 0.4311, 0.6567, 0.4312, 0.6567, 0.4312, 0.6567, 0.4312, 0.0, 1.0, 0.0, 0.8889, 0.05554, 0.8889, 0.8889, 1.0, 0.8889, 0.8889, 0.9445, 0.8889, 0.6111, 1.0, 0.6111, 0.8889, 0.6667, 0.8889, 0.7222, 1.0, 0.7222, 0.8889, 0.7778, 0.8889, 0.3889, 1.0, 0.3889, 0.8889, 0.4445, 0.8889, 0.05554, 1.0, 0.05554, 0.8889, 0.1111, 0.8889, 0.7778, 1.0, 0.7778, 0.8889, 0.8333, 0.8889, 0.2222, 1.0, 0.2222, 0.8889, 0.2778, 0.8889, 0.5, 1.0, 0.5, 0.8889, 0.5555, 0.8889, 0.1111, 1.0, 0.1111, 0.8889, 0.1667, 0.8889, 0.2778, 1.0, 0.2778, 0.8889, 0.3333, 0.8889, 0.1667, 1.0, 0.1667, 0.8889, 0.2222, 0.8889, 0.4445, 1.0, 0.4445, 0.8889, 0.5, 0.8889, 0.5555, 1.0, 0.5555, 0.8889, 0.6111, 0.8889, 0.8333, 1.0, 0.8333, 0.8889, 0.8889, 0.8889, 0.3333, 1.0, 0.3333, 0.8889, 0.3889, 0.8889, 0.6667, 1.0, 0.6667, 0.8889, 0.7222, 0.8889, 0.9167, 1.0, 0.8333, 1.0, 0.8333, 0.0, 0.9167, 0.0, 0.3333, 1.0, 0.25, 1.0, 0.25, 0.0, 0.3333, 0.0, 0.6567, 0.4311, 0.6567, 0.4311, 0.6567, 0.4311, 0.6567, 0.4311, 0.75, 1.0, 0.6667, 1.0, 0.6667, 0.0, 0.75, 0.0, 0.0, 0.8889, 0.0, 0.7778, 0.05554, 0.7778, 0.05554, 0.8889, 0.9445, 0.7778, 0.9445, 0.6667, 1.0, 0.6667, 1.0, 0.7778, 0.0, 1.0, -0.08331, 1.0, -0.08331, 0.0, 0.0, 0.0, 25.28, -10.15, 25.26, -10.38, 25.26, -10.38, 25.28, -10.15, -30.15, 77.39, -30.04, 77.41, -30.04, 77.41, -30.15, 77.39, 0.6567, 0.4312, 0.6567, 0.4312, 0.6567, 0.4312, -56.02, 41.46, 25.58, -9.564, 25.44, -9.739, 0.5, 1.0, 0.5, 0.75, 0.75, 0.75, 0.75, 1.0, 0.8821, 0.0882, 0.8821, 0.09888, 0.09961, 0.09888, 0.09961, 0.0882, 0.6567, 0.4311, 0.6567, 0.4311, 0.6567, 0.4311, 0.6567, 0.4311, 0.6567, 0.4311, 0.6567, 0.4311, 0.6567, 0.4311, 1.0, 0.25, 1.0, 0.5, 0.75, 0.5, 0.75, 0.25, 25.26, 9.686, 33.14, 7.492, 33.15, -6.75, -6.277, 69.19, -6.198, 69.02, -6.198, 69.02, -6.277, 69.19, 25.26, 9.686, 33.15, -6.75, 33.14, 7.492, 0.4167, 1.0, 0.3333, 1.0, 0.3333, 0.0, 0.4167, 0.0, 0.0, 0.25, 0.0, 0.0, 0.25, 0.0, 0.25, 0.25, 32.82, 8.141, 32.52, 8.316, 32.52, 8.316, 32.82, 8.141, -56.02, 41.46, 32.73, -7.453, 32.9, -7.318, -29.91, 77.39, -30.04, 77.41, -30.04, 77.41, -29.91, 77.39, 0.6567, 0.4312, 0.6567, 0.4312, 0.6567, 0.4312, 0.6567, 0.4312, 0.1667, 1.0, 0.08331, 1.0, 0.08331, 0.0, 0.1667, 0.0, 0.0, 1.0, -0.08331, 1.0, -0.08331, 0.0, 0.0, 0.0, -56.02, 41.46, 25.58, -9.564, 25.77, -9.411, 25.34, -9.934, 25.44, -9.739, 25.44, -9.739, 25.34, -9.934, 0.9167, 1.0, 0.8333, 1.0, 0.8333, 0.0, 0.9167, 0.0, -56.02, 41.46, 33.12, -6.968, 33.03, -7.157, 0.0, 1.0, 0.0, 0.75, 0.25, 0.75, 0.25, 1.0, 0.6667, 1.0, 0.5833, 1.0, 0.5833, 0.0, 0.6667, 0.0, 0.5, 1.0, 0.4167, 1.0, 0.4167, 0.0, 0.5, 0.0, 0.8333, 1.0, 0.75, 1.0, 0.75, 0.0, 0.8333, 0.0, 0.6667, 0.0, 0.75, 0.0, 0.75, 1.0, 0.6667, 1.0, 0.5833, 0.0, 0.6667, 0.0, 0.6667, 1.0, 0.5833, 1.0, 0.0, 1.0, -0.08331, 1.0, -0.08331, 0.0, 0.0, 0.0, 0.9167, 1.0, 0.8333, 1.0, 0.8333, 0.0, 0.9167, 0.0, 0.3333, 1.0, 0.25, 1.0, 0.25, 0.0, 0.3333, 0.0, 0.75, 0.0, 0.8333, 0.0, 0.8333, 1.0, 0.75, 1.0, 0.5833, 1.0, 0.5, 1.0, 0.5, 0.0, 0.5833, 0.0, 0.08331, 1.0, 0.0, 1.0, 0.0, 0.0, 0.08331, 0.0, 0.75, 1.0, 0.6667, 1.0, 0.6667, 0.0, 0.75, 0.0, 0.4167, 1.0, 0.3333, 1.0, 0.3333, 0.0, 0.4167, 0.0, 0.4167, 1.0, 0.3333, 1.0, 0.3333, 0.0, 0.4167, 0.0, 0.3333, 1.0, 0.25, 1.0, 0.25, 0.0, 0.3333, 0.0, 0.4167, 1.0, 0.3333, 1.0, 0.3333, 0.0, 0.4167, 0.0, 0.1667, 1.0, 0.08331, 1.0, 0.08331, 0.0, 0.1667, 0.0, 0.4167, 0.0, 0.5, 0.0, 0.5, 1.0, 0.4167, 1.0, 0.08331, 1.0, 0.0, 1.0, 0.0, 0.0, 0.08331, 0.0, 0.5833, 1.0, 0.5, 1.0, 0.5, 0.0, 0.5833, 0.0, 5.715, 13.34, 5.579, 13.55, -56.02, 41.46, 5.493, 13.8, 5.579, 13.55, 5.579, 13.55, 5.493, 13.8, -30.26, 77.32, -30.38, 77.19, -30.38, 77.19, -30.26, 77.32, -56.02, 41.46, 32.73, -7.453, 32.54, -7.564, 0.7794, 0.923, 0.7024, 0.923, 0.7024, 0.8877, 0.7794, 0.8877, 5.894, 13.15, -56.02, 41.46, 5.715, 13.34, 25.58, -9.564, 25.44, -9.739, 25.44, -9.739, 25.58, -9.564, 0.6994, 0.8877, 0.7002, 0.8877, 0.7002, 0.923, 0.6994, 0.923, -56.02, 41.46, 25.34, -9.934, 25.44, -9.739, 25.34, -9.934, 25.44, -9.739, 25.44, -9.739, 25.34, -9.934, 0.6567, 0.4311, 0.6567, 0.4311, 0.6567, 0.4311, 0.05554, 0.7778, 0.05554, 0.6667, 0.1111, 0.6667, 0.1111, 0.7778, 0.5555, 0.6667, 0.5555, 0.7778, 0.5, 0.7778, 0.5, 0.6667, 0.05554, 0.6667, 0.05554, 0.7778, 0.0, 0.7778, 0.0, 0.6667, 0.1111, 0.7778, 0.1111, 0.6667, 0.1667, 0.6667, 0.1667, 0.7778, 0.5555, 0.7778, 0.5555, 0.6667, 0.6111, 0.6667, 0.6111, 0.7778, 0.3333, 0.6667, 0.3333, 0.7778, 0.2778, 0.7778, 0.2778, 0.6667, 0.6667, 0.6667, 0.6667, 0.7778, 0.6111, 0.7778, 0.6111, 0.6667, 0.2222, 0.6667, 0.2222, 0.7778, 0.1667, 0.7778, 0.1667, 0.6667, 0.3333, 0.7778, 0.3333, 0.6667, 0.3889, 0.6667, 0.3889, 0.7778, 0.8889, 0.7778, 0.8889, 0.6667, 0.9445, 0.6667, 0.9445, 0.7778, 25.77, -9.411, 26.01, -9.283, 26.01, -9.283, 25.77, -9.411, 0.8333, 0.6667, 0.8333, 0.7778, 0.7778, 0.7778, 0.7778, 0.6667, 0.4445, 0.7778, 0.4445, 0.6667, 0.5, 0.6667, 0.5, 0.7778, 0.8889, 0.6667, 0.8889, 0.7778, 0.8333, 0.7778, 0.8333, 0.6667, 0.7778, 0.6667, 0.7778, 0.7778, 0.7222, 0.7778, 0.7222, 0.6667, 0.4445, 0.6667, 0.4445, 0.7778, 0.3889, 0.7778, 0.3889, 0.6667, 5.715, 13.34, 5.579, 13.55, 5.579, 13.55, 5.715, 13.34, 0.7682, 0.05872, 0.7751, 0.2249, 0.9413, 0.2318, 0.9193, 0.08075, -56.02, 41.46, 25.34, -9.934, 25.28, -10.15, 5.715, 13.34, 5.894, 13.15, 5.894, 13.15, 5.715, 13.34, 25.34, -9.934, 25.28, -10.15, 25.28, -10.15, 25.34, -9.934, 33.15, -6.75, 33.14, 7.492, 33.14, 7.492, 33.15, -6.75, -29.77, 77.35, -30.38, 77.19, -56.02, 41.46, 0.8821, 0.1133, 0.9001, 0.1134, 0.9001, 0.8766, 0.8821, 0.8766, -30.26, 77.32, -30.38, 77.19, -30.38, 77.19, -30.26, 77.32, 32.82, 8.141, 32.52, 8.316, 33.14, 7.492, -29.77, 77.35, -29.91, 77.39, -29.91, 77.39, -29.77, 77.35, -56.02, 41.46, 33.03, -7.157, 33.12, -6.968, 33.12, -6.968, 33.15, -6.75, 33.15, -6.75, 33.12, -6.968, 32.12, -7.722, 26.3, -9.18, 26.3, -9.18, 32.12, -7.722, -56.02, 41.46, 26.01, -9.283, 25.77, -9.411, 0.8821, 0.08429, 0.8821, 0.0882, 0.09961, 0.0882, 0.09961, 0.08429, 32.82, 8.141, 33.14, 7.492, 32.52, 8.316, -29.77, 77.35, -56.02, 41.46, -30.38, 77.19, 0.4633, 0.5092, 0.01038, 0.5092, 0.01038, 0.2697, 0.4633, 0.2697, 33.03, -7.157, 33.12, -6.968, 33.12, -6.968, 33.03, -7.157, 33.06, 7.846, 32.82, 8.141, 33.14, 7.492, 25.58, -9.564, 25.77, -9.411, 25.77, -9.411, 25.58, -9.564, 33.14, 7.492, 33.06, 7.846, 33.06, 7.846, 33.14, 7.492, 0.09961, 0.8766, 0.08154, 0.8766, 0.08154, 0.1134, 0.09961, 0.1133, 25.26, 9.686, 32.52, 8.316, 32.52, 8.316, 25.26, 9.686, -29.91, 77.39, -30.26, 77.32, -30.04, 77.41, 0.5, 0.25, 0.5, 0.0, 0.75, 0.0, 0.75, 0.25, -29.91, 77.39, -30.26, 77.32, -30.38, 77.19, 0.000183, 0.9999, 0.000183, -0.01971, 1.0, -0.01971, 1.0, 0.9999, 32.52, 8.316, 33.14, 7.492, 25.26, 9.686, 0.0683, 0.8766, 0.06348, 0.8766, 0.06348, 0.1134, 0.0683, 0.1134, -56.02, 41.46, 32.33, -7.653, 32.54, -7.564, 32.33, -7.653, 32.54, -7.564, 32.54, -7.564, 32.33, -7.653, -56.02, 41.46, 25.77, -9.411, 26.01, -9.283, 5.715, 13.34, 5.894, 13.15, 5.894, 13.15, 5.715, 13.34, 5.715, 13.34, -56.02, 41.46, 5.579, 13.55, -56.02, 41.46, 33.03, -7.157, 32.9, -7.318, 32.52, 8.316, 25.26, 9.686, 33.14, 7.492, -56.02, 41.46, 32.9, -7.318, 33.03, -7.157, 33.06, 7.846, 33.14, 7.492, 32.82, 8.141, -6.198, 69.02, -6.277, 69.19, -56.02, 41.46, 25.26, 9.686, 5.894, 13.15, 5.894, 13.15, 25.26, 9.686, -56.02, 41.46, 25.28, -10.15, 25.34, -9.934, 5.894, 13.15, 5.715, 13.34, -56.02, 41.46, 32.12, -7.722, 32.33, -7.653, 32.33, -7.653, 32.12, -7.722, 0.8821, 0.8766, 0.8821, 0.8912, 0.09961, 0.8912, 0.09961, 0.8766, -56.02, 41.46, 25.44, -9.739, 25.58, -9.564, 5.579, 13.55, -56.02, 41.46, 5.493, 13.8, -6.198, 69.02, -6.277, 69.19, -6.277, 69.19, -6.198, 69.02, -29.77, 77.35, -30.38, 77.19, -29.91, 77.39, 0.8344, 0.8541, 0.8319, 0.8512, 0.8319, 0.8512, 0.8344, 0.8541, 0.4916, 0.9432, 0.4927, 0.9432, 0.4927, 0.9612, 0.4916, 0.9612, -56.02, 41.46, 26.3, -9.18, 26.01, -9.283, -56.02, 41.46, 25.44, -9.739, 25.34, -9.934, -56.02, 41.46, 25.77, -9.411, 25.58, -9.564, -56.02, 41.46, 33.12, -6.968, 33.15, -6.75, 0.7012, 0.8877, 0.7024, 0.8877, 0.7024, 0.923, 0.7012, 0.923, 32.9, -7.318, 32.73, -7.453, 32.73, -7.453, 32.9, -7.318, -6.198, 69.02, -56.02, 41.46, -6.277, 69.19, -56.02, 41.46, -30.38, 77.19, -30.38, 77.19, -56.02, 41.46, -29.91, 77.39, -30.04, 77.41, -30.26, 77.32, 32.33, -7.653, 32.54, -7.564, 32.54, -7.564, 32.33, -7.653, -56.02, 41.46, 32.54, -7.564, 32.73, -7.453, -29.91, 77.39, -30.38, 77.19, -30.26, 77.32, -56.02, 41.46, 25.28, -10.15, 25.26, -10.38, -30.26, 77.32, -30.15, 77.39, -30.15, 77.39, -30.26, 77.32, -29.77, 77.35, -29.91, 77.39, -30.38, 77.19, 0.5903, 0.9118, 0.5903, 0.9118, 0.5903, 0.9133, 0.5903, 0.9133, -30.04, 77.41, -30.26, 77.32, -30.15, 77.39, 0.5903, 0.9133, 0.5903, 0.9133, 0.5903, 0.9118, 0.5903, 0.9118, 5.579, 13.55, 5.493, 13.8, -56.02, 41.46, -56.02, 41.46, 32.54, -7.564, 32.33, -7.653, -56.02, 41.46, 32.33, -7.653, 32.12, -7.722, -56.02, 41.46, 25.26, -10.38, 25.28, -10.15, -56.02, 41.46, 26.01, -9.283, 26.3, -9.18, -30.04, 77.41, -30.15, 77.39, -30.26, 77.32, -56.02, 41.46, 33.15, -6.75, 33.12, -6.968, -56.02, 41.46, 32.9, -7.318, 32.73, -7.453, 32.9, -7.318, 33.03, -7.157, 33.03, -7.157, 32.9, -7.318, 33.14, 7.492, 33.06, 7.846, 33.06, 7.846, 33.14, 7.492, -56.02, 41.46, 32.12, -7.722, 32.33, -7.653, 0.5933, 0.548, 0.0, 0.0, 0.0, 0.7814, 0.6567, 0.4311, 0.6567, 0.4311, 0.6567, 0.4312, 0.6567, 0.4312, 1.0, 0.0, 0.0, 0.0, 0.7781, 0.3043, 0.7568, 0.6132, 0.613, 0.949, 0.0, 0.7814, 0.613, 0.949, 0.7568, 0.6132, 0.0, 0.7814, 0.612, 0.95, 0.323, 0.9996, 0.0, 0.7814, 0.7374, 0.4016, 0.6883, 0.5505, 0.7708, 0.5505, 0.6606, 0.3671, 0.0, 0.0, 0.6195, 0.443, 1.0, 0.5882, 0.7618, 0.6093, 1.0, 0.5129, 0.7618, 0.6093, 0.0, 0.7814, 1.0, 0.5129, 0.323, 0.9996, 0.612, 0.95, 0.0, 0.7814, 0.8907, 0.6799, 0.8256, 0.671, 0.8138, 0.7857, 0.0, 0.7814, 1.0, 0.4756, 1.0, 0.5056, 0.688, 0.443, 0.7177, 0.4009, 0.6606, 0.4009, 0.6195, 0.443, 0.8138, 0.7857, 0.9022, 0.774, 0.9024, 0.6857, 0.8175, 0.6686, 0.8159, 0.6676, 0.8138, 0.7857, 0.6787, 0.6619, 0.6787, 0.632, 0.6904, 0.6298, 0.0, 0.7814, 1.0, 0.4662, 1.0, 0.4692, 0.6787, 0.6255, 0.679, 0.6239, 0.6796, 0.6252, 0.0, 0.7814, 1.0, 0.5103, 1.0, 0.5129, 0.8138, 0.7857, 0.901, 0.6833, 0.8995, 0.6823, 0.6787, 0.632, 0.6844, 0.6284, 0.6871, 0.6291, 0.7636, 0.7358, 0.6787, 0.7445, 0.767, 0.7328, 0.8138, 0.7857, 0.8988, 0.777, 0.9022, 0.774, 0.323, 0.9996, 0.0, 0.7814, 0.3154, 0.9987, 0.323, 0.9996, 0.3154, 0.9987, 0.0, 0.7814, 0.7596, 0.6104, 0.7618, 0.6093, 0.0, 0.7814, 0.7596, 0.6104, 0.7579, 0.6117, 0.0, 0.7814, 0.8141, 0.6651, 0.8138, 0.6637, 0.8138, 0.7857, 0.6787, 0.6666, 0.7643, 0.6411, 0.7659, 0.6421, 0.8223, 0.6703, 0.8196, 0.6696, 0.8138, 0.7857, 0.8138, 0.7857, 0.8955, 0.6808, 0.8932, 0.6803, 0.6787, 0.6287, 0.6807, 0.6264, 0.6823, 0.6274, 0.7652, 0.7349, 0.7636, 0.7358, 0.767, 0.7328, 0.8988, 0.777, 0.9004, 0.7761, 0.9022, 0.774, 0.7374, 0.4016, 0.7708, 0.5505, 1.0, 0.4662, 1.0, 0.4662, 1.0, 0.0, 0.8049, 0.3043, 0.3169, 0.9995, 0.3197, 1.0, 0.3212, 0.9999, 0.7664, 0.7339, 0.7652, 0.7349, 0.767, 0.7328, 0.9004, 0.7761, 0.9015, 0.7751, 0.9022, 0.774, 0.7579, 0.6117, 0.7596, 0.6104, 0.0, 0.7814, 0.3169, 0.9995, 0.3212, 0.9999, 0.3154, 0.9987, 0.8138, 0.7857, 0.902, 0.6844, 0.901, 0.6833, 0.7354, 0.5505, 0.7708, 0.5505, 0.7708, 0.5959, 0.6787, 0.5959, 0.7618, 0.6093, 0.7596, 0.6104, 0.0, 0.7814, 0.613, 0.949, 0.612, 0.95, 0.0, 0.7814, 0.8159, 0.6676, 0.8148, 0.6664, 0.8138, 0.7857, 0.8138, 0.7857, 0.8995, 0.6823, 0.8976, 0.6815, 0.8196, 0.6696, 0.8175, 0.6686, 0.8138, 0.7857, 0.6787, 0.6287, 0.6823, 0.6274, 0.6844, 0.6284, 0.6787, 0.6255, 0.6787, 0.6225, 0.679, 0.6239, 0.8138, 0.7857, 0.9024, 0.6857, 0.902, 0.6844, 0.612, 0.95, 0.613, 0.949, 0.0, 0.7814, 0.7618, 0.6093, 0.7451, 0.5959, 0.653, 0.5959, 0.653, 0.5959, 0.0, 0.7814, 0.7618, 0.6093, 0.6787, 0.5959, 0.653, 0.5959, 0.653, 0.5505, 0.7354, 0.5505, 0.5933, 0.548, 0.646, 0.548, 0.0, 0.0, 0.688, 0.492, 0.6195, 0.492, 0.6883, 0.5505, 0.6195, 0.492, 0.0, 0.0, 0.6883, 0.5505, 0.646, 0.5859, 0.653, 0.5959, 0.653, 0.5505, 0.646, 0.548, 0.653, 0.5505, 0.0, 0.0, 0.6787, 0.6255, 0.6796, 0.6252, 0.6807, 0.6264, 0.3197, 1.0, 0.3183, 0.9999, 0.3169, 0.9995, 0.7568, 0.6132, 0.7579, 0.6117, 0.0, 0.7814, 0.7579, 0.6117, 0.7568, 0.6132, 0.0, 0.7814, 0.8256, 0.671, 0.8223, 0.6703, 0.8138, 0.7857, 0.8148, 0.6664, 0.8141, 0.6651, 0.8138, 0.7857, 0.0, 0.7814, 1.0, 0.5056, 1.0, 0.5078, 0.6195, 0.443, 0.6606, 0.4009, 0.6606, 0.3671, 1.0, 0.0, 0.7858, 0.3043, 0.8049, 0.3043, 1.0, 0.4662, 0.8049, 0.3262, 0.7931, 0.3704, 0.0683, 0.8766, 0.08154, 0.8766, 0.08398, 0.8839, 0.07251, 0.8893, 0.7864, 0.3704, 0.7913, 0.3704, 0.7931, 0.373, 0.7374, 0.4016, 1.0, 0.4662, 0.7931, 0.4016, 0.7887, 0.3621, 0.7887, 0.3671, 0.7504, 0.3671, 0.7931, 0.379, 0.7374, 0.3704, 0.7864, 0.3704, 0.6787, 0.7445, 0.6787, 0.6692, 0.7672, 0.6445, 0.767, 0.7328, 0.7708, 0.5959, 0.7618, 0.6093, 1.0, 0.5882, 0.6787, 0.6287, 0.6787, 0.6255, 0.6807, 0.6264, 0.0, 0.7814, 1.0, 0.4692, 1.0, 0.4724, 0.0, 1.0, -0.08331, 1.0, -0.08331, 0.0, 0.0, 0.0, 0.7931, 0.3704, 0.8049, 0.3262, 0.7887, 0.3465, 0.6787, 0.632, 0.6871, 0.6291, 0.6904, 0.6298, 0.6787, 0.6641, 0.7603, 0.6396, 0.7625, 0.6403, 0.3212, 0.9999, 0.323, 0.9996, 0.3154, 0.9987, 0.6787, 0.6692, 0.7668, 0.6432, 0.7672, 0.6445, 0.8138, 0.7857, 0.8976, 0.6815, 0.8955, 0.6808, 0.3212, 0.9999, 0.3169, 0.9995, 0.3154, 0.9987, 0.7504, 0.3671, 0.7504, 0.3621, 0.744, 0.3704, 0.7504, 0.3671, 0.744, 0.3704, 0.7931, 0.3704, 0.7708, 0.5959, 0.7451, 0.5959, 0.7618, 0.6093, 0.653, 0.5505, 0.6883, 0.5505, 0.0, 0.0, 0.323, 0.9996, 0.3212, 0.9999, 0.3154, 0.9987, 0.3212, 0.9999, 0.3197, 1.0, 0.3169, 0.9995, 0.8907, 0.6799, 0.8138, 0.7857, 0.8932, 0.6803, 0.6787, 0.6619, 0.6904, 0.6298, 0.7556, 0.6386, 1.03, 0.9852, 1.003, 0.9743, 1.022, 0.9743, 0.7354, 0.3175, 0.7781, 0.3043, 0.0, 0.0, 0.7354, 0.3175, 0.7781, 0.3152, 0.7781, 0.3043, 0.7354, 0.3363, 0.7402, 0.3425, 0.7354, 0.3425, -56.02, 41.46, -56.02, -87.04, 25.26, -87.04, 25.26, -10.38, 0.7781, 0.3262, 0.7703, 0.3363, 0.7703, 0.3425, 0.3169, 0.9995, 0.3183, 0.9999, 0.3197, 1.0, 25.26, -87.04, 25.26, -10.38, 25.26, -10.38, 25.26, -87.04, 0.7504, 0.3465, 0.7767, 0.3465, 0.7887, 0.3621, 0.7504, 0.3671, 0.7374, 0.4016, 0.688, 0.492, 0.6883, 0.5505, 0.7374, 0.4016, 0.688, 0.443, 0.688, 0.492, 0.7354, 0.3175, 0.7703, 0.3175, 0.7781, 0.3152, 0.7354, 0.3175, 0.0, 0.0, 0.7183, 0.3317, 0.7931, 0.3704, 0.7931, 0.373, 0.7913, 0.3704, 0.7504, 0.3465, 0.756, 0.3465, 0.7588, 0.3425, 0.7392, 0.3704, 0.744, 0.3704, 0.7504, 0.3621, 0.7708, 0.5505, 0.7708, 0.5959, 1.0, 0.5882, 1.0, 0.4662, 0.7656, 0.3425, 0.7624, 0.3465, 0.7887, 0.3465, 0.7588, 0.3425, 0.756, 0.3465, 0.7624, 0.3465, 0.7656, 0.3425, 0.7703, 0.3262, 0.7703, 0.3363, 0.7781, 0.3262, 0.7703, 0.329, 0.7641, 0.3425, 0.7469, 0.3425, 0.7354, 0.3262, 0.6195, 0.492, 0.6195, 0.443, 0.0, 0.0, 0.8049, 0.3043, 0.8049, 0.3262, 1.0, 0.4662, 0.6779, 0.3627, 0.6606, 0.3671, 0.7196, 0.3671, 0.6779, 0.3458, 0.0, 0.0, 0.6606, 0.3671, 0.6779, 0.3317, 0.7183, 0.3317, 0.0, 0.0, 0.6606, 0.3671, 0.6779, 0.3627, 0.6779, 0.3458, 0.6779, 0.3405, 0.0, 0.0, 0.6779, 0.3458, 1.053, 0.9958, 1.097, 0.9736, 1.097, 0.9789, 0.7931, 0.373, 0.7931, 0.379, 0.7864, 0.3704, 0.7374, 0.4016, 0.7374, 0.379, 0.688, 0.443, 0.7196, 0.3982, 0.7374, 0.373, 0.7374, 0.3704, 0.7374, 0.379, 0.7374, 0.373, 0.7196, 0.3982, 0.7196, 0.4009, 0.688, 0.443, 0.7374, 0.379, 0.7625, 0.6403, 0.7643, 0.6411, 0.6787, 0.6666, 0.6787, 0.6641, 0.7781, 0.3043, 0.7858, 0.3043, 1.0, 0.0, 1.022, 0.9743, 1.03, 0.9743, 1.03, 0.9852, 0.7469, 0.3425, 0.7402, 0.3425, 0.7354, 0.3363, 0.7354, 0.3363, 0.7354, 0.3262, 0.7469, 0.3425, 0.7931, 0.3704, 0.7931, 0.4016, 1.0, 0.4662, 0.7931, 0.3704, 0.7887, 0.3671, 0.7504, 0.3671, 0.7887, 0.3465, 0.7887, 0.3671, 0.7931, 0.3704, 0.6787, 0.632, 0.6787, 0.6287, 0.6844, 0.6284, 0.0, 0.7814, 1.0, 0.4724, 1.0, 0.4756, 0.7392, 0.3704, 0.7504, 0.3544, 0.7416, 0.3425, 0.7504, 0.3621, 0.7504, 0.3544, 0.7392, 0.3704, 0.7887, 0.3544, 0.7887, 0.3621, 0.7767, 0.3465, 0.7831, 0.3465, 0.7887, 0.3465, 0.7887, 0.3544, 0.7767, 0.3465, 0.7831, 0.3465, 0.7887, 0.3544, 0.6567, 0.4311, 0.6567, 0.4312, 0.6567, 0.4312, 0.6567, 0.4311, 0.7196, 0.4009, 0.7177, 0.4009, 0.688, 0.443, 0.7374, 0.3704, 0.7196, 0.3671, 0.7196, 0.3982, 0.7196, 0.3982, 0.7196, 0.4009, 0.7374, 0.379, 0.6606, 0.3982, 0.6625, 0.4009, 0.6606, 0.4009, 0.6606, 0.3671, 0.6625, 0.4009, 0.6606, 0.3982, 0.2318, 0.9413, 0.08075, 0.9193, 0.08075, 0.9193, 0.2318, 0.9413, 0.653, 0.5959, 0.646, 0.5859, 0.5933, 0.5859, 0.5933, 0.5859, 0.0, 0.7814, 0.653, 0.5959, 0.0, 0.7814, 0.5933, 0.5859, 0.5933, 0.548, 0.5, 0.5, 0.5, 0.25, 0.75, 0.25, 0.75, 0.5, 0.6787, 0.6619, 0.7556, 0.6386, 0.758, 0.639, 0.6787, 0.6641, 0.6787, 0.6619, 0.758, 0.639, 0.7603, 0.6396, 0.0, 0.7814, 1.0, 0.5078, 1.0, 0.5103, 0.711, 0.3627, 0.7196, 0.3671, 0.7374, 0.3704, 1.097, 0.9789, 1.064, 0.9958, 1.053, 0.9958, 0.7504, 0.3544, 0.7504, 0.3465, 0.7416, 0.3425, 0.7588, 0.3425, 0.7416, 0.3425, 0.7504, 0.3465, 0.7703, 0.3175, 0.7703, 0.3177, 0.7781, 0.3152, 0.7354, 0.3175, 0.7183, 0.3317, 0.7354, 0.329, 0.7354, 0.3425, 0.7392, 0.3704, 0.7416, 0.3425, 0.7374, 0.3704, 0.722, 0.3627, 0.711, 0.3627, 0.7374, 0.3704, 0.7392, 0.3704, 0.7274, 0.3627, 0.7703, 0.329, 0.7354, 0.3262, 0.7354, 0.3177, 0.7274, 0.3627, 0.722, 0.3627, 0.7374, 0.3704, 1.048, 0.9958, 1.097, 0.9736, 1.053, 0.9958, 0.7183, 0.3317, 0.7274, 0.3317, 0.7354, 0.329, 1.048, 0.9958, 1.057, 0.9647, 1.097, 0.9647, 1.048, 0.9958, 1.048, 0.9689, 1.057, 0.9647, 0.7703, 0.329, 0.7703, 0.3396, 0.7641, 0.3425, 0.7354, 0.3425, 0.7274, 0.3627, 0.7392, 0.3704, 0.7354, 0.3425, 0.7274, 0.3359, 0.7274, 0.3627, 0.7354, 0.3425, 0.7354, 0.3396, 0.7274, 0.3359, 0.7641, 0.3425, 0.7703, 0.3396, 0.7703, 0.3425, 0.7703, 0.3425, 0.7656, 0.3425, 0.7887, 0.3465, 0.653, 0.5505, 0.646, 0.548, 0.646, 0.5859, 0.7196, 0.3671, 0.711, 0.3627, 0.6779, 0.3627, 1.097, 0.9958, 1.064, 0.9958, 1.097, 0.9789, 33.12, -6.968, 33.03, -7.157, 33.03, -7.157, 33.12, -6.968, 0.7354, 0.3396, 0.7354, 0.329, 0.7274, 0.3317, 0.7274, 0.3317, 0.7274, 0.3359, 0.7354, 0.3396, 1.057, 0.9647, 1.048, 0.9689, 1.048, 0.9647, 0.7781, 0.3152, 0.7703, 0.3177, 0.7703, 0.3262, 0.7781, 0.3262, 1.048, 0.9958, 1.097, 0.9647, 1.097, 0.9736, 0.0, 0.0, 0.6779, 0.3405, 0.6779, 0.3317])
me_missile.materials.append(mat_missilemarquee)
me_missile.materials.append(mat_missilescreenshot)
me_missile.materials.append(mat_missilelabels)
me_missile.materials.append(mat_missilecoindoor)
me_missile.materials.append(mat_missilecpo)
me_missile.materials.append(mat_missileshiny)
me_missile.materials.append(mat_missileleft)
me_missile.use_remesh_fix_poles = True
me_missile.use_remesh_preserve_attributes = False
me_missile.update()

# ---- objects
ob_missile = bpy.data.objects.new('missile', me_missile)

# ---- transforms, parenting, visibility, modifiers, constraints
ob_missile.location = (0.006466, -0.1968, 0.9506)
ob_missile.rotation_euler = (1.571, 0.0, 0.0)
_m = ob_missile.modifiers.new('Auto Smooth', 'NODES')
_m.node_group = ng_auto_smooth
_gi = [s.identifier for s in ng_auto_smooth.interface.items_tree if s.item_type == 'SOCKET' and s.in_out == 'INPUT']
_m[_gi[1]] = 1.047  # Angle
_m = ob_missile.modifiers.new('WeightedNormal', 'WEIGHTED_NORMAL')
_m.keep_sharp = True

# ---- collection membership
scene.collection.objects.link(ob_missile)

# ---- scene / render settings (as saved in the file)
scene.frame_start = 1; scene.frame_end = 250; scene.frame_set(1)
scene.render.engine = 'BLENDER_EEVEE_NEXT'
scene.cycles.use_denoising = False
scene.cycles.samples = 128
scene.cycles.sampling_pattern = 'TABULATED_SOBOL'
scene.cycles.use_adaptive_sampling = False
scene.cycles.use_light_tree = False
scene.view_settings.view_transform = 'Filmic'
bpy.context.view_layer.update()

# ---- added for rendering (the .blend has no active camera and no usable light): camera, sun
cam_auto = bpy.data.cameras.new('AutoCamera')
cam_auto.lens = 50.0
cam_auto.sensor_width = 36.0
cam_auto.clip_end = 1000.0
ob_auto_camera = bpy.data.objects.new('AutoCamera', cam_auto)
scene.collection.objects.link(ob_auto_camera)
ob_auto_camera.location = (1.83363, -2.20036, 2.28919)
ob_auto_camera.rotation_euler = (1.09748, -7.21219e-08, 0.694738)
scene.camera = ob_auto_camera
light_auto_sun = bpy.data.lights.new('AutoSun', 'SUN')
light_auto_sun.energy = 3.0
light_auto_sun.angle = 0.0523599
ob_auto_sun = bpy.data.objects.new('AutoSun', light_auto_sun)
scene.collection.objects.link(ob_auto_sun)
ob_auto_sun.rotation_euler = (0.872665, 0.174533, 0.523599)
bpy.context.view_layer.update()
